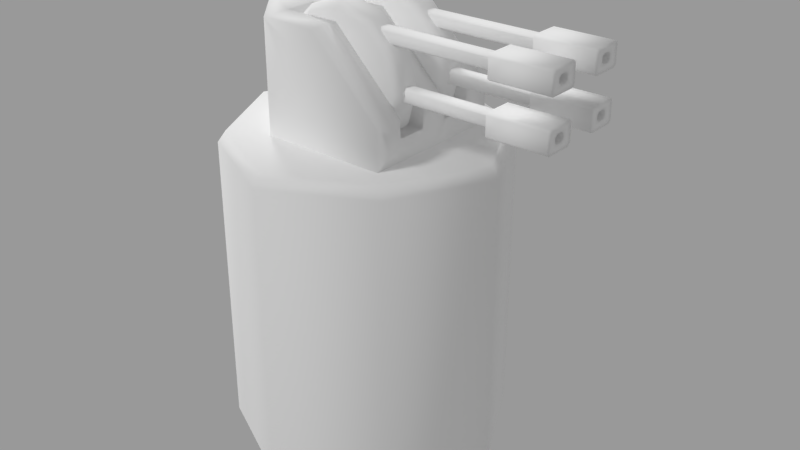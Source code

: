 # Source: Laser_Gun_Tower_1.blend  (saved by Blender 3.1.7; exported with 4.5.12 LTS)
import bpy
from mathutils import Matrix  # noqa: F401  (used for matrix-valued properties, if any)

bpy.ops.wm.read_factory_settings(use_empty=True)
scene = bpy.context.scene
scene.name = 'Scene'

# ---- collections
col_collection_1 = bpy.data.collections.new('Collection 1'); scene.collection.children.link(col_collection_1)
col_collection_2 = bpy.data.collections.new('Collection 2'); scene.collection.children.link(col_collection_2)

# ---- materials (node trees are filled in below, after node groups)
mat_uvmap_004 = bpy.data.materials.new('UVMap.004')
mat_uvmap_004.alpha_threshold = 0.0
mat_uvmap_004.use_transparent_shadow = False
mat_uvmap_004.diffuse_color = (1.0, 1.0, 1.0, 1.0)
mat_uvmap_004.roughness = 0.5
mat_red = bpy.data.materials.new('Red')
mat_red.alpha_threshold = 0.0
mat_red.use_transparent_shadow = False
mat_red.diffuse_color = (0.8, 0.01844, 0.0, 1.0)
mat_red.roughness = 0.5

# ---- material node trees

# ---- world
world_world = bpy.data.worlds.new('World'); scene.world = world_world
world_world.color = (0.3185, 0.3185, 0.3185)
world_world.use_sun_shadow = False
world_world.sun_shadow_jitter_overblur = 0.0
world_world.cycles.sampling_method = 'MANUAL'

# ---- lights
light_sun_001 = bpy.data.lights.new('Sun.001', 'SUN')
light_sun_001.transmission_factor = 0.0
light_sun_001.cutoff_distance = 231.5
light_sun_001.angle = 0.1993
light_sun_001.energy = 1.0
light_sun_001.shadow_buffer_clip_start = 86.2
light_sun_001.shadow_soft_size = 0.1
light_sun_001.shadow_cascade_max_distance = 1000.0
light_hemi_001 = bpy.data.lights.new('Hemi.001', 'SUN')
light_hemi_001.transmission_factor = 0.0
light_hemi_001.angle = 0.1993
light_hemi_001.energy = 1.0
light_hemi_001.shadow_buffer_clip_start = 0.5
light_hemi_001.shadow_soft_size = 0.1
light_hemi_001.shadow_cascade_max_distance = 1000.0

# ---- meshes
me_tower_001 = bpy.data.meshes.new('tower.001')
me_tower_001.from_pydata([(13.48, -13.48, 45.06), (0.0, 20.22, 45.06), (-13.48, 13.48, 45.06), (0.0, -20.22, 45.06), (-14.3, -14.3, 43.42), (-21.44, -4.608e-09, 43.42), (-21.44, -1.243e-12, 7.63e-06), (-14.3, -14.3, 7.631e-06), (14.3, -14.3, 43.42), (0.0, -21.44, 43.42), (0.0, -21.44, 7.626e-06), (14.3, -14.3, 7.631e-06), (-14.3, 14.3, 43.42), (0.0, 21.44, 43.42), (0.0, 21.44, 7.634e-06), (-14.3, 14.3, 7.629e-06), (14.3, 14.3, 43.42), (21.44, -4.608e-09, 43.42), (21.44, -1.243e-12, 7.63e-06), (14.3, 14.3, 7.629e-06), (-13.48, -13.48, 45.06), (-20.22, -6.207e-10, 45.06), (13.48, 13.48, 45.06), (20.22, -6.207e-10, 45.06)], [], [(0, 1, 2, 3), (4, 5, 6, 7), (8, 9, 10, 11), (12, 13, 14, 15), (16, 17, 18, 19), (2, 1, 13, 12), (20, 21, 5, 4), (22, 23, 17, 16), (0, 3, 9, 8), (1, 0, 23, 22), (3, 20, 4, 9), (23, 0, 8, 17), (21, 2, 12, 5), (1, 22, 16, 13), (21, 20, 3, 2), (17, 8, 11, 18), (13, 16, 19, 14), (9, 4, 7, 10), (5, 12, 15, 6)])
me_tower_001.polygons.foreach_set('use_smooth', [True] * 19)
_uv = me_tower_001.uv_layers.new(name='UVMap')
_uv.uv.foreach_set('vector', [0.6812, 0.7034, 0.6638, 0.388, 0.7932, 0.388, 0.8106, 0.7034, 0.5647, 0.5825, 0.5647, 0.7196, 0.192, 0.7196, 0.192, 0.5825, 0.5647, 0.3064, 0.5647, 0.4435, 0.192, 0.4435, 0.192, 0.3064, 0.3777, 0.8578, 0.3777, 0.995, 0.005, 0.995, 0.005, 0.8578, 0.7521, 0.8578, 0.7521, 0.995, 0.3794, 0.995, 0.3794, 0.8578, 0.7932, 0.388, 0.6638, 0.388, 0.6561, 0.3719, 0.7992, 0.3719, 0.8917, 0.6025, 0.8907, 0.4731, 0.9069, 0.4656, 0.9079, 0.6081, 0.5827, 0.489, 0.5837, 0.6184, 0.5675, 0.6259, 0.5664, 0.4833, 0.6812, 0.7034, 0.8106, 0.7034, 0.8183, 0.7196, 0.6752, 0.7196, 0.6638, 0.388, 0.6812, 0.7034, 0.5837, 0.6184, 0.5827, 0.489, 0.8106, 0.7034, 0.8917, 0.6025, 0.9079, 0.6081, 0.8183, 0.7196, 0.5837, 0.6184, 0.6812, 0.7034, 0.6752, 0.7196, 0.5675, 0.6259, 0.8907, 0.4731, 0.7932, 0.388, 0.7992, 0.3719, 0.9069, 0.4656, 0.6638, 0.388, 0.5827, 0.489, 0.5664, 0.4833, 0.6561, 0.3719, 0.8907, 0.4731, 0.8917, 0.6025, 0.8106, 0.7034, 0.7932, 0.388, 0.5647, 0.1692, 0.5647, 0.3064, 0.192, 0.3064, 0.192, 0.1692, 0.7521, 0.7206, 0.7521, 0.8578, 0.3794, 0.8578, 0.3794, 0.7206, 0.5647, 0.4453, 0.5647, 0.5825, 0.192, 0.5825, 0.192, 0.4453, 0.3777, 0.7206, 0.3777, 0.8578, 0.005, 0.8578, 0.005, 0.7206])
me_tower_001.materials.append(mat_uvmap_004)
me_tower_001.use_remesh_preserve_volume = False
me_tower_001.use_remesh_preserve_attributes = False
me_tower_001.use_mirror_vertex_groups = False
me_tower_001.update()
me_tower_001.normals_split_custom_set([tuple(v) for v in zip(*[iter([0.373, -0.373, 0.8496, 2.351e-07, 0.5399, 0.8417, -0.373, 0.373, 0.8496, 7.054e-08, -0.5399, 0.8417, -0.6774, -0.6774, 0.2866, -0.9564, 1.082e-07, 0.2921, -1.0, 1.697e-07, -6.145e-09, -0.7071, -0.7071, -2.317e-08, 0.6774, -0.6774, 0.2866, 0.0, -0.9564, 0.2921, 0.0, -1.0, -4.916e-08, 0.7071, -0.7071, -2.317e-08, -0.6774, 0.6774, 0.2866, 0.0, 0.9564, 0.2921, 0.0, 1.0, 0.0, -0.7071, 0.7071, -5.794e-09, 0.6774, 0.6774, 0.2866, 0.9564, 1.323e-07, 0.2921, 1.0, 1.697e-07, -6.145e-09, 0.7071, 0.7071, -5.794e-09, -0.373, 0.373, 0.8496, 2.351e-07, 0.5399, 0.8417, 0.0, 0.9564, 0.2921, -0.6774, 0.6774, 0.2866, -0.373, -0.373, 0.8496, -0.5399, -1.999e-07, 0.8417, -0.9564, 1.082e-07, 0.2921, -0.6774, -0.6774, 0.2866, 0.373, 0.373, 0.8496, 0.5399, -1.764e-07, 0.8417, 0.9564, 1.323e-07, 0.2921, 0.6774, 0.6774, 0.2866, 0.373, -0.373, 0.8496, 7.054e-08, -0.5399, 0.8417, 0.0, -0.9564, 0.2921, 0.6774, -0.6774, 0.2866, 2.351e-07, 0.5399, 0.8417, 0.373, -0.373, 0.8496, 0.5399, -1.764e-07, 0.8417, 0.373, 0.373, 0.8496, 7.054e-08, -0.5399, 0.8417, -0.373, -0.373, 0.8496, -0.6774, -0.6774, 0.2866, 0.0, -0.9564, 0.2921, 0.5399, -1.764e-07, 0.8417, 0.373, -0.373, 0.8496, 0.6774, -0.6774, 0.2866, 0.9564, 1.323e-07, 0.2921, -0.5399, -1.999e-07, 0.8417, -0.373, 0.373, 0.8496, -0.6774, 0.6774, 0.2866, -0.9564, 1.082e-07, 0.2921, 2.351e-07, 0.5399, 0.8417, 0.373, 0.373, 0.8496, 0.6774, 0.6774, 0.2866, 0.0, 0.9564, 0.2921, -0.5399, -1.999e-07, 0.8417, -0.373, -0.373, 0.8496, 7.054e-08, -0.5399, 0.8417, -0.373, 0.373, 0.8496, 0.9564, 1.323e-07, 0.2921, 0.6774, -0.6774, 0.2866, 0.7071, -0.7071, -2.317e-08, 1.0, 1.697e-07, -6.145e-09, 0.0, 0.9564, 0.2921, 0.6774, 0.6774, 0.2866, 0.7071, 0.7071, -5.794e-09, 0.0, 1.0, 0.0, 0.0, -0.9564, 0.2921, -0.6774, -0.6774, 0.2866, -0.7071, -0.7071, -2.317e-08, 0.0, -1.0, -4.916e-08, -0.9564, 1.082e-07, 0.2921, -0.6774, 0.6774, 0.2866, -0.7071, 0.7071, -5.794e-09, -1.0, 1.697e-07, -6.145e-09])] * 3)])
me_tower_002 = bpy.data.meshes.new('tower.002')
me_tower_002.from_pydata([(-11.03, -2.205, 3.055), (-11.03, -2.141, 5.715), (-11.03, -2.833e-08, 5.715), (-11.03, -3.024e-08, -0.1208), (7.531, -2.205, 3.055), (7.531, -2.141, 16.0), (-0.7377, -2.141, 16.0), (-11.03, -6.735, 5.715), (-0.7377, -6.735, 16.0), (7.531, -6.735, 16.0), (7.531, -6.616, 3.055), (-11.03, -6.616, 3.055), (-0.7377, -11.03, 16.0), (7.531, -11.03, 16.0), (-0.7377, 3.275e-06, 16.0), (-11.03, -11.03, 5.715), (-11.03, -11.03, -0.1208), (15.17, 1.325e-06, 16.0), (7.531, 6.553e-07, 16.0), (15.17, -2.205, 16.0), (15.17, -2.205, -0.1208), (7.531, -11.03, -0.1208), (15.17, 1.33e-06, -0.1208), (-11.03, 2.205, 3.055), (-11.03, 2.141, 5.715), (-0.7377, 2.141, 16.0), (7.531, 2.141, 16.0), (7.531, 2.205, 3.055), (-11.03, 6.735, 5.715), (7.531, 6.616, 3.055), (7.531, 6.735, 16.0), (-0.7377, 6.735, 16.0), (-11.03, 6.616, 3.055), (7.531, 11.03, 16.0), (-0.7377, 11.03, 16.0), (-11.03, 11.03, 5.715), (-11.03, 11.03, -0.1208), (15.17, 2.205, 16.0), (15.17, 2.205, -0.1208), (7.531, 11.03, -0.1208)], [], [(0, 1, 2, 3), (1, 4, 5, 6), (7, 8, 9, 10), (11, 7, 10), (0, 4, 1), (9, 5, 4, 10), (11, 10, 4, 0), (9, 8, 12, 13), (14, 2, 1, 6), (8, 7, 15, 12), (16, 11, 0, 3), (17, 18, 5, 19), (19, 5, 9, 13), (20, 19, 13, 21), (22, 17, 19, 20), (23, 3, 2, 24), (24, 25, 26, 27), (28, 29, 30, 31), (32, 29, 28), (23, 24, 27), (30, 29, 27, 26), (18, 14, 6, 5), (32, 23, 27, 29), (14, 25, 24, 2), (31, 34, 35, 28), (36, 3, 23, 32), (16, 15, 7, 11), (17, 37, 26, 18), (37, 33, 30, 26), (38, 39, 33, 37), (22, 38, 37, 17), (18, 26, 25, 14), (39, 36, 35, 34, 33), (21, 13, 12, 15, 16), (36, 32, 28, 35), (34, 31, 33), (31, 30, 33)])
me_tower_002.polygons.foreach_set('use_smooth', [True] * 37)
_uv = me_tower_002.uv_layers.new(name='UVMap')
_uv.uv.foreach_set('vector', [0.0325, 0.08072, 0.05533, 0.08127, 0.05533, 0.09965, 0.007488, 0.09965, 0.3016, 0.1443, 0.1423, 0.1671, 0.1423, 0.056, 0.2133, 0.05599, 0.7537, 0.7993, 0.842, 0.711, 0.913, 0.711, 0.913, 0.8221, 0.7537, 0.8221, 0.7537, 0.7993, 0.913, 0.8221, 0.3016, 0.1671, 0.1423, 0.1671, 0.3016, 0.1443, 0.2879, 0.09418, 0.2879, 0.05475, 0.3991, 0.0553, 0.3991, 0.09316, 0.5584, 0.09316, 0.3991, 0.09316, 0.3991, 0.0553, 0.5584, 0.0553, 0.7187, 0.3042, 0.7187, 0.2332, 0.7556, 0.2332, 0.7556, 0.3042, 0.6985, 0.07126, 0.8234, 0.07126, 0.8234, 0.08964, 0.6985, 0.08964, 0.9627, 0.8701, 0.9627, 0.995, 0.9258, 0.995, 0.9258, 0.8701, 0.007487, 0.005, 0.0325, 0.04286, 0.0325, 0.08072, 0.007488, 0.09965, 0.6609, 0.3698, 0.6609, 0.3042, 0.6793, 0.3042, 0.6799, 0.3698, 0.6799, 0.3698, 0.6793, 0.3042, 0.7187, 0.3042, 0.7556, 0.3042, 0.005, 0.6194, 0.1412, 0.6194, 0.1412, 0.7195, 0.005, 0.7195, 0.005, 0.6004, 0.1412, 0.6004, 0.1412, 0.6194, 0.005, 0.6194, 0.0325, 0.1186, 0.007488, 0.09965, 0.05533, 0.09965, 0.05533, 0.118, 0.8621, 0.4229, 0.7738, 0.3346, 0.7738, 0.2636, 0.8849, 0.2636, 0.7257, 0.2083, 0.5664, 0.2312, 0.5664, 0.1201, 0.6374, 0.12, 0.7257, 0.2312, 0.5664, 0.2312, 0.7257, 0.2083, 0.8849, 0.4229, 0.8621, 0.4229, 0.8849, 0.2636, 0.5652, 0.1346, 0.4541, 0.1336, 0.4541, 0.09572, 0.5652, 0.09517, 0.6609, 0.3042, 0.6609, 0.2332, 0.6793, 0.2332, 0.6793, 0.3042, 0.2948, 0.1336, 0.2948, 0.09572, 0.4541, 0.09572, 0.4541, 0.1336, 0.6985, 0.07126, 0.6985, 0.05288, 0.8234, 0.05288, 0.8234, 0.07126, 0.914, 0.7401, 0.9508, 0.7401, 0.9508, 0.865, 0.914, 0.865, 0.007487, 0.1943, 0.007488, 0.09965, 0.0325, 0.1186, 0.0325, 0.1564, 0.007487, 0.005, 0.05533, 0.005, 0.05533, 0.04184, 0.0325, 0.04286, 0.6609, 0.3698, 0.642, 0.3698, 0.6426, 0.3042, 0.6609, 0.3042, 0.642, 0.3698, 0.5663, 0.3042, 0.6031, 0.3042, 0.6426, 0.3042, 0.005, 0.5815, 0.005, 0.4813, 0.1412, 0.4813, 0.1412, 0.5815, 0.005, 0.6004, 0.005, 0.5815, 0.1412, 0.5815, 0.1412, 0.6004, 0.6609, 0.3042, 0.6426, 0.3042, 0.6426, 0.2332, 0.6609, 0.2332, 0.005, 0.4796, 0.005, 0.3203, 0.05284, 0.3203, 0.1412, 0.4086, 0.1412, 0.4796, 0.1412, 0.3185, 0.005, 0.3185, 0.005, 0.2475, 0.09331, 0.1592, 0.1412, 0.1592, 0.007487, 0.1943, 0.0325, 0.1564, 0.05533, 0.1575, 0.05533, 0.1943, 0.5663, 0.2332, 0.6031, 0.2332, 0.5663, 0.3042, 0.6031, 0.2332, 0.6031, 0.3042, 0.5663, 0.3042])
me_tower_002.materials.append(mat_uvmap_004)
me_tower_002.use_remesh_preserve_volume = False
me_tower_002.use_remesh_preserve_attributes = False
me_tower_002.use_mirror_vertex_groups = False
me_tower_002.update()
me_tower_002.normals_split_custom_set([tuple(v) for v in zip(*[iter([-0.9017, -0.302, 0.3094, -0.7185, -0.6252, 0.3048, -0.9239, -7.05e-13, 0.3827, -1.0, -1.267e-13, 0.0, -0.7185, -0.6252, 0.3048, -0.5782, -0.5753, 0.5785, -0.3009, -0.3012, 0.9048, -0.2978, -0.629, 0.7181, -0.7196, 0.6208, 0.3112, -0.2984, 0.6279, 0.7189, -0.3012, 0.3018, 0.9046, -0.5789, 0.5736, 0.5795, -0.8993, 0.3023, 0.3161, -0.7196, 0.6208, 0.3112, -0.5789, 0.5736, 0.5795, -0.9017, -0.302, 0.3094, -0.5782, -0.5753, 0.5785, -0.7185, -0.6252, 0.3048, -0.3012, 0.3018, 0.9046, -0.3009, -0.3012, 0.9048, -0.5782, -0.5753, 0.5785, -0.5789, 0.5736, 0.5795, -0.8993, 0.3023, 0.3161, -0.5789, 0.5736, 0.5795, -0.5782, -0.5753, 0.5785, -0.9017, -0.302, 0.3094, -0.3012, 0.3018, 0.9046, -0.2984, 0.6279, 0.7189, -0.2971, -0.6303, 0.7173, 0.3246, -0.7104, 0.6244, -0.3827, 0.0, 0.9239, -0.9239, -7.05e-13, 0.3827, -0.7185, -0.6252, 0.3048, -0.2978, -0.629, 0.7181, -0.2984, 0.6279, 0.7189, -0.7196, 0.6208, 0.3112, -0.7173, -0.6303, 0.2971, -0.2971, -0.6303, 0.7173, -0.7071, -0.7071, -2.19e-08, -0.8993, 0.3023, 0.3161, -0.9017, -0.302, 0.3094, -1.0, -1.267e-13, 0.0, 0.7071, 0.0, 0.7071, 9.661e-08, 0.0, 1.0, -0.3009, -0.3012, 0.9048, 0.7229, -0.2694, 0.6363, 0.7229, -0.2694, 0.6363, -0.3009, -0.3012, 0.9048, -0.3012, 0.3018, 0.9046, 0.3246, -0.7104, 0.6244, 0.937, -0.3493, 1.082e-08, 0.7229, -0.2694, 0.6363, 0.3246, -0.7104, 0.6244, 0.4156, -0.9095, -5.882e-09, 1.0, 0.0, 0.0, 0.7071, 0.0, 0.7071, 0.7229, -0.2694, 0.6363, 0.937, -0.3493, 1.082e-08, -0.9017, 0.302, 0.3094, -1.0, -1.267e-13, 0.0, -0.9239, -7.05e-13, 0.3827, -0.7185, 0.6252, 0.3048, -0.7185, 0.6252, 0.3048, -0.2978, 0.629, 0.7181, -0.3009, 0.3012, 0.9048, -0.5782, 0.5753, 0.5785, -0.7196, -0.6208, 0.3112, -0.5789, -0.5736, 0.5795, -0.3011, -0.3017, 0.9046, -0.2984, -0.6279, 0.7188, -0.8993, -0.3023, 0.3161, -0.5789, -0.5736, 0.5795, -0.7196, -0.6208, 0.3112, -0.9017, 0.302, 0.3094, -0.7185, 0.6252, 0.3048, -0.5782, 0.5753, 0.5785, -0.3011, -0.3017, 0.9046, -0.5789, -0.5736, 0.5795, -0.5782, 0.5753, 0.5785, -0.3009, 0.3012, 0.9048, 9.661e-08, 0.0, 1.0, -0.3827, 0.0, 0.9239, -0.2978, -0.629, 0.7181, -0.3009, -0.3012, 0.9048, -0.8993, -0.3023, 0.3161, -0.9017, 0.302, 0.3094, -0.5782, 0.5753, 0.5785, -0.5789, -0.5736, 0.5795, -0.3827, 0.0, 0.9239, -0.2978, 0.629, 0.7181, -0.7185, 0.6252, 0.3048, -0.9239, -7.05e-13, 0.3827, -0.2984, -0.6279, 0.7188, -0.2971, 0.6303, 0.7173, -0.7173, 0.6303, 0.2971, -0.7196, -0.6208, 0.3112, -0.7071, 0.7071, -2.19e-08, -1.0, -1.267e-13, 0.0, -0.9017, 0.302, 0.3094, -0.8993, -0.3023, 0.3161, -0.7071, -0.7071, -2.19e-08, -0.7173, -0.6303, 0.2971, -0.7196, 0.6208, 0.3112, -0.8993, 0.3023, 0.3161, 0.7071, 0.0, 0.7071, 0.7229, 0.2694, 0.6363, -0.3009, 0.3012, 0.9048, 9.661e-08, 0.0, 1.0, 0.7229, 0.2694, 0.6363, 0.3246, 0.7104, 0.6244, -0.3011, -0.3017, 0.9046, -0.3009, 0.3012, 0.9048, 0.937, 0.3493, -1.082e-08, 0.4156, 0.9095, -2.817e-08, 0.3246, 0.7104, 0.6244, 0.7229, 0.2694, 0.6363, 1.0, 0.0, 0.0, 0.937, 0.3493, -1.082e-08, 0.7229, 0.2694, 0.6363, 0.7071, 0.0, 0.7071, 9.661e-08, 0.0, 1.0, -0.3009, 0.3012, 0.9048, -0.2978, 0.629, 0.7181, -0.3827, 0.0, 0.9239, 0.4156, 0.9095, -2.817e-08, -0.7071, 0.7071, -2.19e-08, -0.7173, 0.6303, 0.2971, -0.2971, 0.6303, 0.7173, 0.3246, 0.7104, 0.6244, 0.4156, -0.9095, -5.882e-09, 0.3246, -0.7104, 0.6244, -0.2971, -0.6303, 0.7173, -0.7173, -0.6303, 0.2971, -0.7071, -0.7071, -2.19e-08, -0.7071, 0.7071, -2.19e-08, -0.8993, -0.3023, 0.3161, -0.7196, -0.6208, 0.3112, -0.7173, 0.6303, 0.2971, -0.2971, 0.6303, 0.7173, -0.2984, -0.6279, 0.7188, 0.3246, 0.7104, 0.6244, -0.2984, -0.6279, 0.7188, -0.3011, -0.3017, 0.9046, 0.3246, 0.7104, 0.6244])] * 3)])
me_tower_003 = bpy.data.meshes.new('tower.003')
me_tower_003.from_pydata([(-1.371e-06, 2.205, -9.012), (4.498, 2.205, -7.806), (-2.98e-07, 2.205, -0.0154), (-7.791, 6.706, 4.483), (-4.498, 6.706, 7.776), (-2.98e-07, 6.706, -0.0154), (-2.98e-07, 6.706, 8.981), (-2.98e-07, 2.205, 8.981), (-4.498, 2.205, 7.776), (-7.791, 2.205, -4.514), (-4.498, 2.205, -7.806), (8.996, 6.706, -0.0154), (7.791, 6.706, -4.514), (-7.791, 2.205, 4.483), (8.996, 2.205, -0.0154), (7.791, 2.205, 4.483), (-1.371e-06, 6.706, -9.012), (-4.498, 6.706, -7.806), (-8.996, 2.205, -0.0154), (4.498, 6.706, 7.776), (7.791, 6.706, 4.483), (-7.791, 6.706, -4.514), (4.498, 6.706, -7.806), (7.791, 2.205, -4.514), (4.498, 2.205, 7.776), (-2.384e-07, 5.785, 9.934), (4.975, 5.785, 8.601), (8.617, 5.785, 4.959), (9.949, 5.785, -0.0154), (8.617, 5.785, -4.99), (4.975, 5.785, -8.632), (-1.669e-06, 5.785, -9.965), (-4.975, 5.785, -8.632), (-9.949, 5.785, -0.0154), (-8.617, 5.785, 4.959), (-8.996, 6.706, -0.0154), (-4.975, 5.785, 8.601), (4.975, 3.126, 8.601), (-2.384e-07, 3.126, 9.934), (8.617, 3.126, -4.99), (9.949, 3.126, -0.0154), (-8.617, 3.126, -4.99), (-4.975, 3.126, -8.632), (-9.949, 3.126, -0.0154), (-8.617, 3.126, 4.959), (-4.975, 3.126, 8.601), (8.617, 3.126, 4.959), (-8.617, 5.785, -4.99), (4.975, 3.126, -8.632), (-1.669e-06, 3.126, -9.965), (-1.371e-06, -2.205, -9.012), (4.498, -2.205, -7.806), (-2.98e-07, -2.205, -0.0154), (-7.791, -6.706, 4.483), (-4.498, -6.706, 7.776), (-2.98e-07, -6.706, -0.0154), (-2.98e-07, -6.706, 8.981), (-2.98e-07, -2.205, 8.981), (-4.498, -2.205, 7.776), (-7.791, -2.205, -4.514), (-4.498, -2.205, -7.806), (8.996, -6.706, -0.0154), (7.791, -6.706, -4.514), (-7.791, -2.205, 4.483), (8.996, -2.205, -0.0154), (7.791, -2.205, 4.483), (-1.371e-06, -6.706, -9.012), (-4.498, -6.706, -7.806), (-8.996, -2.205, -0.0154), (4.498, -6.706, 7.776), (7.791, -6.706, 4.483), (-7.791, -6.706, -4.514), (4.498, -6.706, -7.806), (7.791, -2.205, -4.514), (4.498, -2.205, 7.776), (-2.384e-07, -5.785, 9.934), (4.975, -5.785, 8.601), (8.617, -5.785, 4.959), (9.949, -5.785, -0.0154), (8.617, -5.785, -4.99), (4.975, -5.785, -8.632), (-1.669e-06, -5.785, -9.965), (-4.975, -5.785, -8.632), (-9.949, -5.785, -0.0154), (-8.617, -5.785, 4.959), (-8.996, -6.706, -0.0154), (-4.975, -5.785, 8.601), (4.975, -3.126, 8.601), (-2.384e-07, -3.126, 9.934), (8.617, -3.126, -4.99), (9.949, -3.126, -0.0154), (-8.617, -3.126, -4.99), (-4.975, -3.126, -8.632), (-9.949, -3.126, -0.0154), (-8.617, -3.126, 4.959), (-4.975, -3.126, 8.601), (8.617, -3.126, 4.959), (-8.617, -5.785, -4.99), (4.975, -3.126, -8.632), (-1.669e-06, -3.126, -9.965)], [], [(0, 1, 2), (3, 4, 5), (4, 6, 5), (7, 8, 2), (9, 10, 2), (11, 12, 5), (8, 13, 2), (14, 15, 2), (16, 17, 5), (18, 9, 2), (19, 20, 5), (17, 21, 5), (10, 0, 2), (12, 22, 5), (1, 23, 2), (24, 7, 2), (6, 19, 5), (15, 24, 2), (22, 16, 5), (25, 26, 19, 6), (27, 28, 11, 20), (28, 29, 12, 11), (29, 30, 22, 12), (30, 31, 16, 22), (31, 32, 17, 16), (33, 34, 3, 35), (36, 25, 6, 4), (7, 24, 37, 38), (14, 23, 39, 40), (10, 9, 41, 42), (9, 18, 43, 41), (18, 13, 44, 43), (13, 8, 45, 44), (26, 27, 20, 19), (34, 36, 4, 3), (24, 15, 46, 37), (15, 14, 40, 46), (32, 47, 21, 17), (47, 33, 35, 21), (23, 1, 48, 39), (1, 0, 49, 48), (0, 10, 42, 49), (8, 7, 38, 45), (46, 27, 26, 37), (43, 33, 47, 41), (49, 31, 30, 48), (21, 35, 5), (44, 34, 33, 43), (38, 25, 36, 45), (42, 32, 31, 49), (39, 29, 28, 40), (45, 36, 34, 44), (41, 47, 32, 42), (48, 30, 29, 39), (37, 26, 25, 38), (40, 28, 27, 46), (13, 18, 2), (20, 11, 5), (23, 14, 2), (35, 3, 5), (50, 52, 51), (53, 55, 54), (54, 55, 56), (57, 52, 58), (59, 52, 60), (61, 55, 62), (58, 52, 63), (64, 52, 65), (66, 55, 67), (68, 52, 59), (69, 55, 70), (67, 55, 71), (60, 52, 50), (62, 55, 72), (51, 52, 73), (74, 52, 57), (56, 55, 69), (65, 52, 74), (72, 55, 66), (75, 56, 69, 76), (77, 70, 61, 78), (78, 61, 62, 79), (79, 62, 72, 80), (80, 72, 66, 81), (81, 66, 67, 82), (83, 85, 53, 84), (86, 54, 56, 75), (57, 88, 87, 74), (64, 90, 89, 73), (60, 92, 91, 59), (59, 91, 93, 68), (68, 93, 94, 63), (63, 94, 95, 58), (76, 69, 70, 77), (84, 53, 54, 86), (74, 87, 96, 65), (65, 96, 90, 64), (82, 67, 71, 97), (97, 71, 85, 83), (73, 89, 98, 51), (51, 98, 99, 50), (50, 99, 92, 60), (58, 95, 88, 57), (96, 87, 76, 77), (93, 91, 97, 83), (99, 98, 80, 81), (71, 55, 85), (94, 93, 83, 84), (88, 95, 86, 75), (92, 99, 81, 82), (89, 90, 78, 79), (95, 94, 84, 86), (91, 92, 82, 97), (98, 89, 79, 80), (87, 88, 75, 76), (90, 96, 77, 78), (63, 52, 68), (70, 55, 61), (73, 52, 64), (85, 55, 53)])
me_tower_003.polygons.foreach_set('use_smooth', [True] * 120)
_uv = me_tower_003.uv_layers.new(name='UVMap')
_uv.uv.foreach_set('vector', [0.7839, 0.964, 0.7639, 0.9293, 0.8386, 0.9095, 0.8044, 0.1024, 0.8444, 0.1024, 0.8243, 0.177, 0.8444, 0.1024, 0.879, 0.1225, 0.8243, 0.177, 0.8933, 0.8549, 0.9132, 0.8896, 0.8386, 0.9095, 0.8584, 0.9841, 0.8185, 0.984, 0.8386, 0.9095, 0.8788, 0.2317, 0.8441, 0.2516, 0.8243, 0.177, 0.9132, 0.8896, 0.9131, 0.9296, 0.8386, 0.9095, 0.784, 0.8548, 0.8187, 0.8348, 0.8386, 0.9095, 0.7696, 0.2315, 0.7496, 0.1969, 0.8243, 0.177, 0.8931, 0.9642, 0.8584, 0.9841, 0.8386, 0.9095, 0.8989, 0.1571, 0.8988, 0.1971, 0.8243, 0.177, 0.7496, 0.1969, 0.7497, 0.1569, 0.8243, 0.177, 0.8185, 0.984, 0.7839, 0.964, 0.8386, 0.9095, 0.8441, 0.2516, 0.8042, 0.2516, 0.8243, 0.177, 0.7639, 0.9293, 0.764, 0.8893, 0.8386, 0.9095, 0.8587, 0.8349, 0.8933, 0.8549, 0.8386, 0.9095, 0.879, 0.1225, 0.8989, 0.1571, 0.8243, 0.177, 0.8187, 0.8348, 0.8587, 0.8349, 0.8386, 0.9095, 0.8042, 0.2516, 0.7696, 0.2315, 0.8243, 0.177, 0.8869, 0.1144, 0.9098, 0.1541, 0.8989, 0.1571, 0.879, 0.1225, 0.9098, 0.1999, 0.8869, 0.2396, 0.8788, 0.2317, 0.8988, 0.1971, 0.8869, 0.2396, 0.8472, 0.2625, 0.8441, 0.2516, 0.8788, 0.2317, 0.8472, 0.2625, 0.8013, 0.2625, 0.8042, 0.2516, 0.8441, 0.2516, 0.8013, 0.2625, 0.7616, 0.2396, 0.7696, 0.2315, 0.8042, 0.2516, 0.7616, 0.2396, 0.7387, 0.1999, 0.7496, 0.1969, 0.7696, 0.2315, 0.7616, 0.1144, 0.8013, 0.09144, 0.8044, 0.1024, 0.7697, 0.1223, 0.8472, 0.09144, 0.8869, 0.1144, 0.879, 0.1225, 0.8444, 0.1024, 0.8933, 0.8549, 0.8587, 0.8349, 0.8615, 0.8239, 0.9012, 0.8468, 0.784, 0.8548, 0.764, 0.8893, 0.753, 0.8865, 0.7759, 0.8468, 0.8185, 0.984, 0.8584, 0.9841, 0.8615, 0.995, 0.8156, 0.995, 0.8584, 0.9841, 0.8931, 0.9642, 0.9012, 0.9721, 0.8615, 0.995, 0.8931, 0.9642, 0.9131, 0.9296, 0.9241, 0.9324, 0.9012, 0.9721, 0.9131, 0.9296, 0.9132, 0.8896, 0.9241, 0.8865, 0.9241, 0.9324, 0.9098, 0.1541, 0.9098, 0.1999, 0.8988, 0.1971, 0.8989, 0.1571, 0.8013, 0.09144, 0.8472, 0.09144, 0.8444, 0.1024, 0.8044, 0.1024, 0.8587, 0.8349, 0.8187, 0.8348, 0.8156, 0.8239, 0.8615, 0.8239, 0.8187, 0.8348, 0.784, 0.8548, 0.7759, 0.8468, 0.8156, 0.8239, 0.7387, 0.1999, 0.7387, 0.1541, 0.7497, 0.1569, 0.7496, 0.1969, 0.7387, 0.1541, 0.7616, 0.1144, 0.7697, 0.1223, 0.7497, 0.1569, 0.764, 0.8893, 0.7639, 0.9293, 0.753, 0.9324, 0.753, 0.8865, 0.7639, 0.9293, 0.7839, 0.964, 0.7759, 0.9721, 0.753, 0.9324, 0.7839, 0.964, 0.8185, 0.984, 0.8156, 0.995, 0.7759, 0.9721, 0.9132, 0.8896, 0.8933, 0.8549, 0.9012, 0.8468, 0.9241, 0.8865, 0.1426, 0.3217, 0.1654, 0.3217, 0.1654, 0.3659, 0.1426, 0.3659, 0.1426, 0.5427, 0.1654, 0.5427, 0.1654, 0.5869, 0.1426, 0.5869, 0.1426, 0.6753, 0.1654, 0.6753, 0.1654, 0.7195, 0.1426, 0.7195, 0.7497, 0.1569, 0.7697, 0.1223, 0.8243, 0.177, 0.1426, 0.4985, 0.1654, 0.4985, 0.1654, 0.5427, 0.1426, 0.5427, 0.1426, 0.4101, 0.1654, 0.4101, 0.1654, 0.4543, 0.1426, 0.4543, 0.1426, 0.6311, 0.1654, 0.6311, 0.1654, 0.6753, 0.1426, 0.6753, 0.1426, 0.2333, 0.1654, 0.2333, 0.1654, 0.2775, 0.1426, 0.2775, 0.1426, 0.4543, 0.1654, 0.4543, 0.1654, 0.4985, 0.1426, 0.4985, 0.1426, 0.5869, 0.1654, 0.5869, 0.1654, 0.6311, 0.1426, 0.6311, 0.1426, 0.1891, 0.1654, 0.1891, 0.1654, 0.2333, 0.1426, 0.2333, 0.1426, 0.3659, 0.1654, 0.3659, 0.1654, 0.4101, 0.1426, 0.4101, 0.1426, 0.2775, 0.1654, 0.2775, 0.1654, 0.3217, 0.1426, 0.3217, 0.9131, 0.9296, 0.8931, 0.9642, 0.8386, 0.9095, 0.8988, 0.1971, 0.8788, 0.2317, 0.8243, 0.177, 0.764, 0.8893, 0.784, 0.8548, 0.8386, 0.9095, 0.7697, 0.1223, 0.8044, 0.1024, 0.8243, 0.177, 0.7839, 0.964, 0.8386, 0.9095, 0.7639, 0.9293, 0.8044, 0.1024, 0.8243, 0.177, 0.8444, 0.1024, 0.8444, 0.1024, 0.8243, 0.177, 0.879, 0.1225, 0.8933, 0.8549, 0.8386, 0.9095, 0.9132, 0.8896, 0.8584, 0.9841, 0.8386, 0.9095, 0.8185, 0.984, 0.8788, 0.2317, 0.8243, 0.177, 0.8441, 0.2516, 0.9132, 0.8896, 0.8386, 0.9095, 0.9131, 0.9296, 0.784, 0.8548, 0.8386, 0.9095, 0.8187, 0.8348, 0.7696, 0.2315, 0.8243, 0.177, 0.7496, 0.1969, 0.8931, 0.9642, 0.8386, 0.9095, 0.8584, 0.9841, 0.8989, 0.1571, 0.8243, 0.177, 0.8988, 0.1971, 0.7496, 0.1969, 0.8243, 0.177, 0.7497, 0.1569, 0.8185, 0.984, 0.8386, 0.9095, 0.7839, 0.964, 0.8441, 0.2516, 0.8243, 0.177, 0.8042, 0.2516, 0.7639, 0.9293, 0.8386, 0.9095, 0.764, 0.8893, 0.8587, 0.8349, 0.8386, 0.9095, 0.8933, 0.8549, 0.879, 0.1225, 0.8243, 0.177, 0.8989, 0.1571, 0.8187, 0.8348, 0.8386, 0.9095, 0.8587, 0.8349, 0.8042, 0.2516, 0.8243, 0.177, 0.7696, 0.2315, 0.8869, 0.1144, 0.879, 0.1225, 0.8989, 0.1571, 0.9098, 0.1541, 0.9098, 0.1999, 0.8988, 0.1971, 0.8788, 0.2317, 0.8869, 0.2396, 0.8869, 0.2396, 0.8788, 0.2317, 0.8441, 0.2516, 0.8472, 0.2625, 0.8472, 0.2625, 0.8441, 0.2516, 0.8042, 0.2516, 0.8013, 0.2625, 0.8013, 0.2625, 0.8042, 0.2516, 0.7696, 0.2315, 0.7616, 0.2396, 0.7616, 0.2396, 0.7696, 0.2315, 0.7496, 0.1969, 0.7387, 0.1999, 0.7616, 0.1144, 0.7697, 0.1223, 0.8044, 0.1024, 0.8013, 0.09144, 0.8472, 0.09144, 0.8444, 0.1024, 0.879, 0.1225, 0.8869, 0.1144, 0.8933, 0.8549, 0.9012, 0.8468, 0.8615, 0.8239, 0.8587, 0.8349, 0.784, 0.8548, 0.7759, 0.8468, 0.753, 0.8865, 0.764, 0.8893, 0.8185, 0.984, 0.8156, 0.995, 0.8615, 0.995, 0.8584, 0.9841, 0.8584, 0.9841, 0.8615, 0.995, 0.9012, 0.9721, 0.8931, 0.9642, 0.8931, 0.9642, 0.9012, 0.9721, 0.9241, 0.9324, 0.9131, 0.9296, 0.9131, 0.9296, 0.9241, 0.9324, 0.9241, 0.8865, 0.9132, 0.8896, 0.9098, 0.1541, 0.8989, 0.1571, 0.8988, 0.1971, 0.9098, 0.1999, 0.8013, 0.09144, 0.8044, 0.1024, 0.8444, 0.1024, 0.8472, 0.09144, 0.8587, 0.8349, 0.8615, 0.8239, 0.8156, 0.8239, 0.8187, 0.8348, 0.8187, 0.8348, 0.8156, 0.8239, 0.7759, 0.8468, 0.784, 0.8548, 0.7387, 0.1999, 0.7496, 0.1969, 0.7497, 0.1569, 0.7387, 0.1541, 0.7387, 0.1541, 0.7497, 0.1569, 0.7697, 0.1223, 0.7616, 0.1144, 0.764, 0.8893, 0.753, 0.8865, 0.753, 0.9324, 0.7639, 0.9293, 0.7639, 0.9293, 0.753, 0.9324, 0.7759, 0.9721, 0.7839, 0.964, 0.7839, 0.964, 0.7759, 0.9721, 0.8156, 0.995, 0.8185, 0.984, 0.9132, 0.8896, 0.9241, 0.8865, 0.9012, 0.8468, 0.8933, 0.8549, 0.1426, 0.3217, 0.1426, 0.3659, 0.1654, 0.3659, 0.1654, 0.3217, 0.1426, 0.5427, 0.1426, 0.5869, 0.1654, 0.5869, 0.1654, 0.5427, 0.1426, 0.6753, 0.1426, 0.7195, 0.1654, 0.7195, 0.1654, 0.6753, 0.7497, 0.1569, 0.8243, 0.177, 0.7697, 0.1223, 0.1426, 0.4985, 0.1426, 0.5427, 0.1654, 0.5427, 0.1654, 0.4985, 0.1426, 0.4101, 0.1426, 0.4543, 0.1654, 0.4543, 0.1654, 0.4101, 0.1426, 0.6311, 0.1426, 0.6753, 0.1654, 0.6753, 0.1654, 0.6311, 0.1426, 0.2333, 0.1426, 0.2775, 0.1654, 0.2775, 0.1654, 0.2333, 0.1426, 0.4543, 0.1426, 0.4985, 0.1654, 0.4985, 0.1654, 0.4543, 0.1426, 0.5869, 0.1426, 0.6311, 0.1654, 0.6311, 0.1654, 0.5869, 0.1426, 0.1891, 0.1426, 0.2333, 0.1654, 0.2333, 0.1654, 0.1891, 0.1426, 0.3659, 0.1426, 0.4101, 0.1654, 0.4101, 0.1654, 0.3659, 0.1426, 0.2775, 0.1426, 0.3217, 0.1654, 0.3217, 0.1654, 0.2775, 0.9131, 0.9296, 0.8386, 0.9095, 0.8931, 0.9642, 0.8988, 0.1971, 0.8243, 0.177, 0.8788, 0.2317, 0.764, 0.8893, 0.8386, 0.9095, 0.784, 0.8548, 0.7697, 0.1223, 0.8243, 0.177, 0.8044, 0.1024])
me_tower_003.materials.append(mat_uvmap_004)
me_tower_003.use_remesh_preserve_volume = False
me_tower_003.use_remesh_preserve_attributes = False
me_tower_003.use_mirror_vertex_groups = False
me_tower_003.update()
me_tower_003.normals_split_custom_set([tuple(v) for v in zip(*[iter([1.004e-07, -0.9048, -0.4257, 0.2129, -0.9049, -0.3687, 6.093e-08, -1.0, -1.89e-09, -0.3687, 0.9049, 0.2129, -0.2129, 0.9048, 0.3687, -1.154e-07, 1.0, -9.248e-08, -0.2129, 0.9048, 0.3687, -1.955e-07, 0.9048, 0.4257, -1.154e-07, 1.0, -9.248e-08, 1.109e-07, -0.9048, 0.4257, -0.2129, -0.9048, 0.3687, 6.093e-08, -1.0, -1.89e-09, -0.3687, -0.9049, -0.2129, -0.2129, -0.9049, -0.3687, 6.093e-08, -1.0, -1.89e-09, 0.4257, 0.9048, -5.6e-07, 0.3687, 0.9049, -0.2129, -1.154e-07, 1.0, -9.248e-08, -0.2129, -0.9048, 0.3687, -0.3687, -0.9049, 0.2129, 6.093e-08, -1.0, -1.89e-09, 0.4257, -0.9048, -4.913e-07, 0.3687, -0.9049, 0.2129, 6.093e-08, -1.0, -1.89e-09, -1.532e-07, 0.9048, -0.4257, -0.2129, 0.9049, -0.3687, -1.154e-07, 1.0, -9.248e-08, -0.4257, -0.9048, -2.747e-07, -0.3687, -0.9049, -0.2129, 6.093e-08, -1.0, -1.89e-09, 0.2129, 0.9048, 0.3687, 0.3687, 0.9049, 0.2129, -1.154e-07, 1.0, -9.248e-08, -0.2129, 0.9049, -0.3687, -0.3687, 0.9049, -0.2129, -1.154e-07, 1.0, -9.248e-08, -0.2129, -0.9049, -0.3687, 1.004e-07, -0.9048, -0.4257, 6.093e-08, -1.0, -1.89e-09, 0.3687, 0.9049, -0.2129, 0.2129, 0.9049, -0.3687, -1.154e-07, 1.0, -9.248e-08, 0.2129, -0.9049, -0.3687, 0.3687, -0.9049, -0.2129, 6.093e-08, -1.0, -1.89e-09, 0.2129, -0.9048, 0.3687, 1.109e-07, -0.9048, 0.4257, 6.093e-08, -1.0, -1.89e-09, -1.955e-07, 0.9048, 0.4257, 0.2129, 0.9048, 0.3687, -1.154e-07, 1.0, -9.248e-08, 0.3687, -0.9049, 0.2129, 0.2129, -0.9048, 0.3687, 6.093e-08, -1.0, -1.89e-09, 0.2129, 0.9049, -0.3687, -1.532e-07, 0.9048, -0.4257, -1.154e-07, 1.0, -9.248e-08, -1.912e-07, 0.3692, 0.9293, 0.4647, 0.3692, 0.8048, 0.2129, 0.9048, 0.3687, -1.955e-07, 0.9048, 0.4257, 0.8048, 0.3692, 0.4647, 0.9293, 0.3692, -9.28e-07, 0.4257, 0.9048, -5.6e-07, 0.3687, 0.9049, 0.2129, 0.9293, 0.3692, -9.28e-07, 0.8048, 0.3692, -0.4647, 0.3687, 0.9049, -0.2129, 0.4257, 0.9048, -5.6e-07, 0.8048, 0.3692, -0.4647, 0.4647, 0.3693, -0.8048, 0.2129, 0.9049, -0.3687, 0.3687, 0.9049, -0.2129, 0.4647, 0.3693, -0.8048, -6.187e-08, 0.3692, -0.9293, -1.532e-07, 0.9048, -0.4257, 0.2129, 0.9049, -0.3687, -6.187e-08, 0.3692, -0.9293, -0.4647, 0.3693, -0.8048, -0.2129, 0.9049, -0.3687, -1.532e-07, 0.9048, -0.4257, -0.9293, 0.3692, -5.455e-07, -0.8048, 0.3693, 0.4647, -0.3687, 0.9049, 0.2129, -0.4257, 0.9048, -4.015e-07, -0.4647, 0.3692, 0.8048, -1.912e-07, 0.3692, 0.9293, -1.955e-07, 0.9048, 0.4257, -0.2129, 0.9048, 0.3687, 1.109e-07, -0.9048, 0.4257, 0.2129, -0.9048, 0.3687, 0.4647, -0.3692, 0.8048, -6.749e-08, -0.3692, 0.9293, 0.4257, -0.9048, -4.913e-07, 0.3687, -0.9049, -0.2129, 0.8048, -0.3692, -0.4647, 0.9293, -0.3692, -8.886e-07, -0.2129, -0.9049, -0.3687, -0.3687, -0.9049, -0.2129, -0.8048, -0.3693, -0.4647, -0.4647, -0.3693, -0.8048, -0.3687, -0.9049, -0.2129, -0.4257, -0.9048, -2.747e-07, -0.9293, -0.3692, -5.118e-07, -0.8048, -0.3693, -0.4647, -0.4257, -0.9048, -2.747e-07, -0.3687, -0.9049, 0.2129, -0.8048, -0.3692, 0.4647, -0.9293, -0.3692, -5.118e-07, -0.3687, -0.9049, 0.2129, -0.2129, -0.9048, 0.3687, -0.4647, -0.3692, 0.8048, -0.8048, -0.3692, 0.4647, 0.4647, 0.3692, 0.8048, 0.8048, 0.3692, 0.4647, 0.3687, 0.9049, 0.2129, 0.2129, 0.9048, 0.3687, -0.8048, 0.3693, 0.4647, -0.4647, 0.3692, 0.8048, -0.2129, 0.9048, 0.3687, -0.3687, 0.9049, 0.2129, 0.2129, -0.9048, 0.3687, 0.3687, -0.9049, 0.2129, 0.8048, -0.3692, 0.4647, 0.4647, -0.3692, 0.8048, 0.3687, -0.9049, 0.2129, 0.4257, -0.9048, -4.913e-07, 0.9293, -0.3692, -8.886e-07, 0.8048, -0.3692, 0.4647, -0.4647, 0.3693, -0.8048, -0.8048, 0.3693, -0.4647, -0.3687, 0.9049, -0.2129, -0.2129, 0.9049, -0.3687, -0.8048, 0.3693, -0.4647, -0.9293, 0.3692, -5.455e-07, -0.4257, 0.9048, -4.015e-07, -0.3687, 0.9049, -0.2129, 0.3687, -0.9049, -0.2129, 0.2129, -0.9049, -0.3687, 0.4647, -0.3692, -0.8048, 0.8048, -0.3692, -0.4647, 0.2129, -0.9049, -0.3687, 1.004e-07, -0.9048, -0.4257, 4.499e-08, -0.3692, -0.9293, 0.4647, -0.3692, -0.8048, 1.004e-07, -0.9048, -0.4257, -0.2129, -0.9049, -0.3687, -0.4647, -0.3693, -0.8048, 4.499e-08, -0.3692, -0.9293, -0.2129, -0.9048, 0.3687, 1.109e-07, -0.9048, 0.4257, -6.749e-08, -0.3692, 0.9293, -0.4647, -0.3692, 0.8048, 0.8048, -0.3692, 0.4647, 0.8048, 0.3692, 0.4647, 0.4647, 0.3692, 0.8048, 0.4647, -0.3692, 0.8048, -0.9293, -0.3692, -5.118e-07, -0.9293, 0.3692, -5.455e-07, -0.8048, 0.3693, -0.4647, -0.8048, -0.3693, -0.4647, 4.499e-08, -0.3692, -0.9293, -6.187e-08, 0.3692, -0.9293, 0.4647, 0.3693, -0.8048, 0.4647, -0.3692, -0.8048, -0.3687, 0.9049, -0.2129, -0.4257, 0.9048, -4.015e-07, -1.154e-07, 1.0, -9.248e-08, -0.8048, -0.3692, 0.4647, -0.8048, 0.3693, 0.4647, -0.9293, 0.3692, -5.455e-07, -0.9293, -0.3692, -5.118e-07, -6.749e-08, -0.3692, 0.9293, -1.912e-07, 0.3692, 0.9293, -0.4647, 0.3692, 0.8048, -0.4647, -0.3692, 0.8048, -0.4647, -0.3693, -0.8048, -0.4647, 0.3693, -0.8048, -6.187e-08, 0.3692, -0.9293, 4.499e-08, -0.3692, -0.9293, 0.8048, -0.3692, -0.4647, 0.8048, 0.3692, -0.4647, 0.9293, 0.3692, -9.28e-07, 0.9293, -0.3692, -8.886e-07, -0.4647, -0.3692, 0.8048, -0.4647, 0.3692, 0.8048, -0.8048, 0.3693, 0.4647, -0.8048, -0.3692, 0.4647, -0.8048, -0.3693, -0.4647, -0.8048, 0.3693, -0.4647, -0.4647, 0.3693, -0.8048, -0.4647, -0.3693, -0.8048, 0.4647, -0.3692, -0.8048, 0.4647, 0.3693, -0.8048, 0.8048, 0.3692, -0.4647, 0.8048, -0.3692, -0.4647, 0.4647, -0.3692, 0.8048, 0.4647, 0.3692, 0.8048, -1.912e-07, 0.3692, 0.9293, -6.749e-08, -0.3692, 0.9293, 0.9293, -0.3692, -8.886e-07, 0.9293, 0.3692, -9.28e-07, 0.8048, 0.3692, 0.4647, 0.8048, -0.3692, 0.4647, -0.3687, -0.9049, 0.2129, -0.4257, -0.9048, -2.747e-07, 6.093e-08, -1.0, -1.89e-09, 0.3687, 0.9049, 0.2129, 0.4257, 0.9048, -5.6e-07, -1.154e-07, 1.0, -9.248e-08, 0.3687, -0.9049, -0.2129, 0.4257, -0.9048, -4.913e-07, 6.093e-08, -1.0, -1.89e-09, -0.4257, 0.9048, -4.015e-07, -0.3687, 0.9049, 0.2129, -1.154e-07, 1.0, -9.248e-08, 1.478e-07, 0.9048, -0.4257, 1.751e-07, 1.0, -1.89e-09, 0.2129, 0.9049, -0.3687, -0.3687, -0.9049, 0.2129, -2.296e-07, -1.0, -3.749e-08, -0.2129, -0.9049, 0.3687, -0.2129, -0.9049, 0.3687, -2.296e-07, -1.0, -3.749e-08, -2.272e-07, -0.9048, 0.4257, 1.848e-07, 0.9048, 0.4257, 1.751e-07, 1.0, -1.89e-09, -0.2129, 0.9048, 0.3687, -0.3687, 0.9049, -0.2129, 1.751e-07, 1.0, -1.89e-09, -0.2129, 0.9049, -0.3687, 0.4257, -0.9048, -6.211e-07, -2.296e-07, -1.0, -3.749e-08, 0.3687, -0.9049, -0.2129, -0.2129, 0.9048, 0.3687, 1.751e-07, 1.0, -1.89e-09, -0.3687, 0.9049, 0.2129, 0.4257, 0.9048, -4.498e-07, 1.751e-07, 1.0, -1.89e-09, 0.3687, 0.9049, 0.2129, -1.995e-07, -0.9048, -0.4257, -2.296e-07, -1.0, -3.749e-08, -0.2129, -0.9049, -0.3687, -0.4257, 0.9048, -2.921e-07, 1.751e-07, 1.0, -1.89e-09, -0.3687, 0.9049, -0.2129, 0.2129, -0.9048, 0.3687, -2.296e-07, -1.0, -3.749e-08, 0.3687, -0.9049, 0.2129, -0.2129, -0.9049, -0.3687, -2.296e-07, -1.0, -3.749e-08, -0.3687, -0.9049, -0.2129, -0.2129, 0.9049, -0.3687, 1.751e-07, 1.0, -1.89e-09, 1.478e-07, 0.9048, -0.4257, 0.3687, -0.9049, -0.2129, -2.296e-07, -1.0, -3.749e-08, 0.2129, -0.9049, -0.3687, 0.2129, 0.9049, -0.3687, 1.751e-07, 1.0, -1.89e-09, 0.3687, 0.9048, -0.2129, 0.2129, 0.9048, 0.3687, 1.751e-07, 1.0, -1.89e-09, 1.848e-07, 0.9048, 0.4257, -2.272e-07, -0.9048, 0.4257, -2.296e-07, -1.0, -3.749e-08, 0.2129, -0.9048, 0.3687, 0.3687, 0.9049, 0.2129, 1.751e-07, 1.0, -1.89e-09, 0.2129, 0.9048, 0.3687, 0.2129, -0.9049, -0.3687, -2.296e-07, -1.0, -3.749e-08, -1.995e-07, -0.9048, -0.4257, -1.856e-07, -0.3692, 0.9293, -2.272e-07, -0.9048, 0.4257, 0.2129, -0.9048, 0.3687, 0.4647, -0.3692, 0.8048, 0.8048, -0.3692, 0.4647, 0.3687, -0.9049, 0.2129, 0.4257, -0.9048, -6.211e-07, 0.9293, -0.3692, -9.449e-07, 0.9293, -0.3692, -9.449e-07, 0.4257, -0.9048, -6.211e-07, 0.3687, -0.9049, -0.2129, 0.8048, -0.3692, -0.4647, 0.8048, -0.3692, -0.4647, 0.3687, -0.9049, -0.2129, 0.2129, -0.9049, -0.3687, 0.4647, -0.3692, -0.8048, 0.4647, -0.3692, -0.8048, 0.2129, -0.9049, -0.3687, -1.995e-07, -0.9048, -0.4257, -6.749e-08, -0.3692, -0.9293, -6.749e-08, -0.3692, -0.9293, -1.995e-07, -0.9048, -0.4257, -0.2129, -0.9049, -0.3687, -0.4647, -0.3693, -0.8048, -0.9293, -0.3692, -5.287e-07, -0.4257, -0.9048, -3.834e-07, -0.3687, -0.9049, 0.2129, -0.8048, -0.3693, 0.4647, -0.4647, -0.3692, 0.8048, -0.2129, -0.9049, 0.3687, -2.272e-07, -0.9048, 0.4257, -1.856e-07, -0.3692, 0.9293, 1.848e-07, 0.9048, 0.4257, -3.374e-08, 0.3692, 0.9293, 0.4647, 0.3692, 0.8048, 0.2129, 0.9048, 0.3687, 0.4257, 0.9048, -4.498e-07, 0.9293, 0.3692, -8.942e-07, 0.8048, 0.3692, -0.4647, 0.3687, 0.9048, -0.2129, -0.2129, 0.9049, -0.3687, -0.4647, 0.3693, -0.8048, -0.8048, 0.3693, -0.4647, -0.3687, 0.9049, -0.2129, -0.3687, 0.9049, -0.2129, -0.8048, 0.3693, -0.4647, -0.9293, 0.3692, -5.343e-07, -0.4257, 0.9048, -2.921e-07, -0.4257, 0.9048, -2.921e-07, -0.9293, 0.3692, -5.343e-07, -0.8048, 0.3692, 0.4647, -0.3687, 0.9049, 0.2129, -0.3687, 0.9049, 0.2129, -0.8048, 0.3692, 0.4647, -0.4647, 0.3692, 0.8048, -0.2129, 0.9048, 0.3687, 0.4647, -0.3692, 0.8048, 0.2129, -0.9048, 0.3687, 0.3687, -0.9049, 0.2129, 0.8048, -0.3692, 0.4647, -0.8048, -0.3693, 0.4647, -0.3687, -0.9049, 0.2129, -0.2129, -0.9049, 0.3687, -0.4647, -0.3692, 0.8048, 0.2129, 0.9048, 0.3687, 0.4647, 0.3692, 0.8048, 0.8048, 0.3692, 0.4647, 0.3687, 0.9049, 0.2129, 0.3687, 0.9049, 0.2129, 0.8048, 0.3692, 0.4647, 0.9293, 0.3692, -8.942e-07, 0.4257, 0.9048, -4.498e-07, -0.4647, -0.3693, -0.8048, -0.2129, -0.9049, -0.3687, -0.3687, -0.9049, -0.2129, -0.8048, -0.3693, -0.4647, -0.8048, -0.3693, -0.4647, -0.3687, -0.9049, -0.2129, -0.4257, -0.9048, -3.834e-07, -0.9293, -0.3692, -5.287e-07, 0.3687, 0.9048, -0.2129, 0.8048, 0.3692, -0.4647, 0.4647, 0.3692, -0.8048, 0.2129, 0.9049, -0.3687, 0.2129, 0.9049, -0.3687, 0.4647, 0.3692, -0.8048, 3.937e-08, 0.3692, -0.9293, 1.478e-07, 0.9048, -0.4257, 1.478e-07, 0.9048, -0.4257, 3.937e-08, 0.3692, -0.9293, -0.4647, 0.3693, -0.8048, -0.2129, 0.9049, -0.3687, -0.2129, 0.9048, 0.3687, -0.4647, 0.3692, 0.8048, -3.374e-08, 0.3692, 0.9293, 1.848e-07, 0.9048, 0.4257, 0.8048, 0.3692, 0.4647, 0.4647, 0.3692, 0.8048, 0.4647, -0.3692, 0.8048, 0.8048, -0.3692, 0.4647, -0.9293, 0.3692, -5.343e-07, -0.8048, 0.3693, -0.4647, -0.8048, -0.3693, -0.4647, -0.9293, -0.3692, -5.287e-07, 3.937e-08, 0.3692, -0.9293, 0.4647, 0.3692, -0.8048, 0.4647, -0.3692, -0.8048, -6.749e-08, -0.3692, -0.9293, -0.3687, -0.9049, -0.2129, -2.296e-07, -1.0, -3.749e-08, -0.4257, -0.9048, -3.834e-07, -0.8048, 0.3692, 0.4647, -0.9293, 0.3692, -5.343e-07, -0.9293, -0.3692, -5.287e-07, -0.8048, -0.3693, 0.4647, -3.374e-08, 0.3692, 0.9293, -0.4647, 0.3692, 0.8048, -0.4647, -0.3692, 0.8048, -1.856e-07, -0.3692, 0.9293, -0.4647, 0.3693, -0.8048, 3.937e-08, 0.3692, -0.9293, -6.749e-08, -0.3692, -0.9293, -0.4647, -0.3693, -0.8048, 0.8048, 0.3692, -0.4647, 0.9293, 0.3692, -8.942e-07, 0.9293, -0.3692, -9.449e-07, 0.8048, -0.3692, -0.4647, -0.4647, 0.3692, 0.8048, -0.8048, 0.3692, 0.4647, -0.8048, -0.3693, 0.4647, -0.4647, -0.3692, 0.8048, -0.8048, 0.3693, -0.4647, -0.4647, 0.3693, -0.8048, -0.4647, -0.3693, -0.8048, -0.8048, -0.3693, -0.4647, 0.4647, 0.3692, -0.8048, 0.8048, 0.3692, -0.4647, 0.8048, -0.3692, -0.4647, 0.4647, -0.3692, -0.8048, 0.4647, 0.3692, 0.8048, -3.374e-08, 0.3692, 0.9293, -1.856e-07, -0.3692, 0.9293, 0.4647, -0.3692, 0.8048, 0.9293, 0.3692, -8.942e-07, 0.8048, 0.3692, 0.4647, 0.8048, -0.3692, 0.4647, 0.9293, -0.3692, -9.449e-07, -0.3687, 0.9049, 0.2129, 1.751e-07, 1.0, -1.89e-09, -0.4257, 0.9048, -2.921e-07, 0.3687, -0.9049, 0.2129, -2.296e-07, -1.0, -3.749e-08, 0.4257, -0.9048, -6.211e-07, 0.3687, 0.9048, -0.2129, 1.751e-07, 1.0, -1.89e-09, 0.4257, 0.9048, -4.498e-07, -0.4257, -0.9048, -3.834e-07, -2.296e-07, -1.0, -3.749e-08, -0.3687, -0.9049, 0.2129])] * 3)])
me_tower = bpy.data.meshes.new('tower')
me_tower.from_pydata([(-25.12, -0.316, 0.6107), (-25.12, 0.6245, 0.6107), (-10.72, 0.6245, 0.6107), (-10.72, -0.316, 0.6107), (-25.12, 0.6245, -0.6892), (-10.72, 0.6245, -0.6892), (-10.72, 1.021, -0.3448), (-25.12, 1.021, -0.3448), (-25.12, 1.021, 0.2663), (-10.72, 1.021, 0.2663), (-10.72, -0.7123, 0.2663), (-25.12, -0.7123, 0.2663), (-10.72, -0.316, -0.6892), (-25.12, -0.316, -0.6892), (-25.12, -0.7123, -0.3448), (-10.72, -0.7123, -0.3448), (-25.12, -1.8, -1.685), (-25.12, -2.197, -1.34), (-25.12, -1.8, 1.606), (-25.12, -2.197, 1.262), (-25.12, 2.109, 1.606), (-25.12, 2.505, 1.262), (-16.69, 2.505, -1.34), (-16.69, 1.154, -0.6948), (-16.69, 0.7579, -1.039), (-16.69, 2.109, -1.685), (-16.69, 2.109, 1.606), (-16.69, 0.7579, 0.9608), (-16.69, 1.154, 0.6164), (-16.69, 2.505, 1.262), (-16.69, -2.197, 1.262), (-16.69, -0.8457, 0.6164), (-16.69, -0.4494, 0.9608), (-16.69, -1.8, 1.606), (-16.69, -1.8, -1.685), (-16.69, -0.4494, -1.039), (-16.69, -0.8457, -0.6948), (-16.69, -2.197, -1.34), (-3.107, -0.4494, -1.039), (-3.218, -0.8457, -0.6948), (-3.316, -0.4494, 0.9608), (-3.406, -0.8457, 0.6164), (-3.107, 0.7579, -1.039), (-3.218, 1.154, -0.6948), (-3.316, 0.7579, 0.9608), (-3.406, 1.154, 0.6164), (-25.12, 2.109, -1.685), (-25.12, 2.505, -1.34)], [], [(0, 1, 2, 3), (4, 5, 6, 7), (2, 1, 8, 9), (0, 3, 10, 11), (12, 13, 14, 15), (16, 14, 13), (18, 0, 11, 19), (20, 8, 1), (22, 23, 24, 25), (26, 27, 28, 29), (30, 31, 32, 33), (34, 35, 36, 37), (35, 38, 39, 36), (40, 32, 31, 41), (42, 24, 23, 43), (27, 44, 45, 28), (46, 4, 7, 47), (16, 34, 37, 17), (25, 46, 47, 22), (19, 30, 33, 18), (29, 21, 20, 26), (4, 13, 12, 5), (37, 30, 19, 17), (14, 11, 10, 15), (25, 34, 16, 46), (29, 47, 21), (22, 29, 28, 23), (28, 45, 43, 23), (41, 31, 36, 39), (40, 44, 27, 32), (47, 8, 21), (20, 0, 18), (16, 4, 46), (8, 7, 6, 9), (30, 37, 36, 31), (34, 25, 24, 35), (19, 14, 17), (26, 33, 32, 27), (35, 24, 42, 38), (26, 18, 33), (6, 5, 2, 9), (15, 10, 3, 12), (3, 2, 5, 12), (20, 1, 0), (16, 17, 14), (47, 7, 8), (29, 22, 47), (26, 20, 18), (19, 11, 14), (16, 13, 4), (20, 21, 8)])
me_tower.polygons.foreach_set('use_smooth', [True] * 51)
_uv = me_tower.uv_layers.new(name='UVMap')
_uv.uv.foreach_set('vector', [0.9093, 0.4416, 0.9174, 0.4416, 0.9174, 0.5653, 0.9093, 0.5653, 0.9316, 0.4416, 0.9316, 0.5653, 0.9271, 0.5653, 0.9271, 0.4416, 0.9174, 0.5653, 0.9174, 0.4416, 0.9219, 0.4416, 0.9219, 0.5653, 0.954, 0.4416, 0.954, 0.5653, 0.9495, 0.5653, 0.9495, 0.4416, 0.9397, 0.5653, 0.9397, 0.4416, 0.9442, 0.4416, 0.9442, 0.5653, 0.6041, 0.3781, 0.5948, 0.3896, 0.5914, 0.3867, 0.6041, 0.4064, 0.5914, 0.3978, 0.5948, 0.3949, 0.6075, 0.4034, 0.5706, 0.4064, 0.5799, 0.3949, 0.5833, 0.3978, 0.5692, 0.408, 0.5748, 0.4196, 0.5718, 0.423, 0.5663, 0.4114, 0.5945, 0.4114, 0.589, 0.423, 0.586, 0.4196, 0.5916, 0.408, 0.5916, 0.4483, 0.586, 0.4367, 0.589, 0.4333, 0.5945, 0.4449, 0.5663, 0.4449, 0.5718, 0.4333, 0.5748, 0.4367, 0.5692, 0.4483, 0.9051, 0.1406, 0.9051, 0.02401, 0.9096, 0.02496, 0.9096, 0.1406, 0.9254, 0.02581, 0.9254, 0.1406, 0.9209, 0.1406, 0.9209, 0.02658, 0.956, 0.02401, 0.956, 0.1406, 0.9515, 0.1406, 0.9515, 0.02496, 0.9358, 0.1406, 0.9358, 0.02581, 0.9403, 0.02658, 0.9403, 0.1406, 0.5706, 0.3781, 0.5833, 0.3867, 0.5799, 0.3896, 0.5672, 0.3811, 0.6965, 0.04604, 0.6965, 0.1184, 0.692, 0.1184, 0.692, 0.04604, 0.6003, 0.1184, 0.6003, 0.04604, 0.6048, 0.04604, 0.6048, 0.1184, 0.6697, 0.04604, 0.6697, 0.1184, 0.6652, 0.1184, 0.6652, 0.04604, 0.6271, 0.1184, 0.6271, 0.04604, 0.6316, 0.04604, 0.6316, 0.1184, 0.9316, 0.4416, 0.9397, 0.4416, 0.9397, 0.5653, 0.9316, 0.5653, 0.692, 0.1184, 0.6697, 0.1184, 0.6697, 0.04604, 0.692, 0.04604, 0.9442, 0.4416, 0.9495, 0.4416, 0.9495, 0.5653, 0.9442, 0.5653, 0.6003, 0.1184, 0.5667, 0.1184, 0.5667, 0.04604, 0.6003, 0.04604, 0.6271, 0.1184, 0.6048, 0.04604, 0.6271, 0.04604, 0.5692, 0.408, 0.5916, 0.408, 0.586, 0.4196, 0.5748, 0.4196, 0.9403, 0.1406, 0.9403, 0.02658, 0.9515, 0.02496, 0.9515, 0.1406, 0.9209, 0.02658, 0.9209, 0.1406, 0.9096, 0.1406, 0.9096, 0.02496, 0.9254, 0.02581, 0.9358, 0.02581, 0.9358, 0.1406, 0.9254, 0.1406, 0.5672, 0.3811, 0.5799, 0.3949, 0.5672, 0.4034, 0.5706, 0.4064, 0.5914, 0.3978, 0.6041, 0.4064, 0.6041, 0.3781, 0.5833, 0.3867, 0.5706, 0.3781, 0.9219, 0.4416, 0.9271, 0.4416, 0.9271, 0.5653, 0.9219, 0.5653, 0.5916, 0.4483, 0.5692, 0.4483, 0.5748, 0.4367, 0.586, 0.4367, 0.5663, 0.4449, 0.5663, 0.4114, 0.5718, 0.423, 0.5718, 0.4333, 0.6075, 0.4034, 0.5948, 0.3896, 0.6075, 0.3811, 0.5945, 0.4114, 0.5945, 0.4449, 0.589, 0.4333, 0.589, 0.423, 0.9664, 0.1406, 0.956, 0.1406, 0.956, 0.02401, 0.9664, 0.02401, 0.6316, 0.1184, 0.6652, 0.04604, 0.6652, 0.1184, 0.1674, 0.6982, 0.1708, 0.6953, 0.1708, 0.7064, 0.1674, 0.7035, 0.1822, 0.6982, 0.1822, 0.7035, 0.1788, 0.7064, 0.1788, 0.6953, 0.1788, 0.7064, 0.1708, 0.7064, 0.1708, 0.6953, 0.1788, 0.6953, 0.5706, 0.4064, 0.5833, 0.3978, 0.5914, 0.3978, 0.6041, 0.3781, 0.6075, 0.3811, 0.5948, 0.3896, 0.5672, 0.3811, 0.5799, 0.3896, 0.5799, 0.3949, 0.6271, 0.1184, 0.6048, 0.1184, 0.6048, 0.04604, 0.6316, 0.1184, 0.6316, 0.04604, 0.6652, 0.04604, 0.6075, 0.4034, 0.5948, 0.3949, 0.5948, 0.3896, 0.6041, 0.3781, 0.5914, 0.3867, 0.5833, 0.3867, 0.5706, 0.4064, 0.5672, 0.4034, 0.5799, 0.3949])
me_tower.materials.append(mat_uvmap_004)
me_tower.use_remesh_preserve_volume = False
me_tower.use_remesh_preserve_attributes = False
me_tower.use_mirror_vertex_groups = False
me_tower.update()
me_tower.normals_split_custom_set([tuple(v) for v in zip(*[iter([-0.795, 0.2124, -0.5682, -0.795, -0.2124, -0.5682, -0.6361, -0.2701, -0.7227, -0.6361, 0.2701, -0.7227, -0.795, -0.2124, 0.5682, -0.6361, -0.2701, 0.7227, -0.6246, -0.7106, 0.3239, -0.8134, -0.5293, 0.2413, -0.6361, -0.2701, -0.7227, -0.795, -0.2124, -0.5682, -0.8134, -0.5293, -0.2413, -0.6246, -0.7106, -0.3239, -0.795, 0.2124, -0.5682, -0.6361, 0.2701, -0.7227, -0.6246, 0.7106, -0.3239, -0.8134, 0.5293, -0.2413, -0.6361, 0.2701, 0.7227, -0.795, 0.2124, 0.5682, -0.8134, 0.5293, 0.2413, -0.6246, 0.7106, 0.3239, -0.6361, -0.2701, -0.7228, -0.8134, 0.5293, 0.2413, -0.795, 0.2124, 0.5682, -0.6362, -0.2701, 0.7227, -0.795, 0.2124, -0.5682, -0.8134, 0.5293, -0.2413, -0.6246, -0.7106, 0.3239, -0.6361, 0.2701, 0.7228, -0.8134, -0.5293, -0.2413, -0.795, -0.2124, -0.5682, 0.6246, 0.7106, -0.3239, 0.8134, 0.5293, -0.2413, 0.795, 0.2124, -0.5682, 0.6361, 0.2701, -0.7227, 0.6362, 0.2701, 0.7227, 0.795, 0.2124, 0.5682, 0.8134, 0.5293, 0.2413, 0.6246, 0.7106, 0.3239, 0.6246, -0.7106, 0.3239, 0.8134, -0.5293, 0.2413, 0.795, -0.2124, 0.5682, 0.6361, -0.2701, 0.7227, 0.6361, -0.2701, -0.7227, 0.795, -0.2124, -0.5682, 0.8134, -0.5293, -0.2413, 0.6246, -0.7106, -0.3239, 0.795, -0.2124, -0.5682, 1.873e-08, -0.3252, -0.9457, 2.3e-08, -0.8881, -0.4596, 0.8134, -0.5293, -0.2413, 1.286e-08, -0.33, 0.944, 0.795, -0.2124, 0.5682, 0.8134, -0.5293, 0.2413, 1.415e-08, -0.9084, 0.4181, -2.24e-08, 0.3252, -0.9457, 0.795, 0.2124, -0.5682, 0.8134, 0.5293, -0.2413, -6.236e-08, 0.8881, -0.4596, 0.795, 0.2124, 0.5682, -1.559e-08, 0.33, 0.944, -5.603e-08, 0.9084, 0.4181, 0.8134, 0.5293, 0.2413, -0.6361, 0.2701, -0.7227, -0.795, -0.2124, 0.5682, -0.8134, -0.5293, 0.2413, -0.6246, 0.7106, -0.3239, -0.6361, -0.2701, -0.7228, 0.6361, -0.2701, -0.7227, 0.6246, -0.7106, -0.3239, -0.6246, -0.7106, -0.3239, 0.6361, 0.2701, -0.7227, -0.6361, 0.2701, -0.7227, -0.6246, 0.7106, -0.3239, 0.6246, 0.7106, -0.3239, -0.6246, -0.7106, 0.3239, 0.6246, -0.7106, 0.3239, 0.6361, -0.2701, 0.7227, -0.6362, -0.2701, 0.7227, 0.6246, 0.7106, 0.3239, -0.6246, 0.7106, 0.3239, -0.6361, 0.2701, 0.7228, 0.6362, 0.2701, 0.7227, -0.795, -0.2124, 0.5682, -0.795, 0.2124, 0.5682, -0.6361, 0.2701, 0.7227, -0.6361, -0.2701, 0.7227, 0.6246, -0.7106, -0.3239, 0.6246, -0.7106, 0.3239, -0.6246, -0.7106, 0.3239, -0.6246, -0.7106, -0.3239, -0.8134, 0.5293, 0.2413, -0.8134, 0.5293, -0.2413, -0.6246, 0.7106, -0.3239, -0.6246, 0.7106, 0.3239, 0.6361, 0.2701, -0.7227, 0.6361, -0.2701, -0.7227, -0.6361, -0.2701, -0.7228, -0.6361, 0.2701, -0.7227, 0.6246, 0.7106, 0.3239, -0.6246, 0.7106, -0.3239, -0.6246, 0.7106, 0.3239, 0.6246, 0.7106, -0.3239, 0.6246, 0.7106, 0.3239, 0.8134, 0.5293, 0.2413, 0.8134, 0.5293, -0.2413, 0.8134, 0.5293, 0.2413, -5.603e-08, 0.9084, 0.4181, -6.236e-08, 0.8881, -0.4596, 0.8134, 0.5293, -0.2413, 1.415e-08, -0.9084, 0.4181, 0.8134, -0.5293, 0.2413, 0.8134, -0.5293, -0.2413, 2.3e-08, -0.8881, -0.4596, 1.286e-08, -0.33, 0.944, -1.559e-08, 0.33, 0.944, 0.795, 0.2124, 0.5682, 0.795, -0.2124, 0.5682, -0.6246, 0.7106, -0.3239, -0.8134, -0.5293, -0.2413, -0.6246, 0.7106, 0.3239, -0.6361, 0.2701, 0.7228, -0.795, 0.2124, -0.5682, -0.6362, -0.2701, 0.7227, -0.6361, -0.2701, -0.7228, -0.795, -0.2124, 0.5682, -0.6361, 0.2701, -0.7227, -0.8134, -0.5293, -0.2413, -0.8134, -0.5293, 0.2413, -0.6246, -0.7106, 0.3239, -0.6246, -0.7106, -0.3239, 0.6246, -0.7106, 0.3239, 0.6246, -0.7106, -0.3239, 0.8134, -0.5293, -0.2413, 0.8134, -0.5293, 0.2413, 0.6361, -0.2701, -0.7227, 0.6361, 0.2701, -0.7227, 0.795, 0.2124, -0.5682, 0.795, -0.2124, -0.5682, -0.6246, -0.7106, 0.3239, -0.8134, 0.5293, 0.2413, -0.6246, -0.7106, -0.3239, 0.6362, 0.2701, 0.7227, 0.6361, -0.2701, 0.7227, 0.795, -0.2124, 0.5682, 0.795, 0.2124, 0.5682, 0.795, -0.2124, -0.5682, 0.795, 0.2124, -0.5682, -2.24e-08, 0.3252, -0.9457, 1.873e-08, -0.3252, -0.9457, 0.6362, 0.2701, 0.7227, -0.6362, -0.2701, 0.7227, 0.6361, -0.2701, 0.7227, -0.6246, -0.7106, 0.3239, -0.6361, -0.2701, 0.7227, -0.6361, -0.2701, -0.7227, -0.6246, -0.7106, -0.3239, -0.6246, 0.7106, 0.3239, -0.6246, 0.7106, -0.3239, -0.6361, 0.2701, -0.7227, -0.6361, 0.2701, 0.7227, -0.6361, 0.2701, -0.7227, -0.6361, -0.2701, -0.7227, -0.6361, -0.2701, 0.7227, -0.6361, 0.2701, 0.7227, -0.6361, 0.2701, 0.7228, -0.795, -0.2124, -0.5682, -0.795, 0.2124, -0.5682, -0.6361, -0.2701, -0.7228, -0.6246, -0.7106, -0.3239, -0.8134, 0.5293, 0.2413, -0.6246, 0.7106, -0.3239, -0.8134, -0.5293, 0.2413, -0.8134, -0.5293, -0.2413, 0.6246, 0.7106, 0.3239, 0.6246, 0.7106, -0.3239, -0.6246, 0.7106, -0.3239, 0.6362, 0.2701, 0.7227, -0.6361, 0.2701, 0.7228, -0.6362, -0.2701, 0.7227, -0.6246, -0.7106, 0.3239, -0.8134, 0.5293, -0.2413, -0.8134, 0.5293, 0.2413, -0.6361, -0.2701, -0.7228, -0.795, 0.2124, 0.5682, -0.795, -0.2124, 0.5682, -0.6361, 0.2701, 0.7228, -0.6246, 0.7106, 0.3239, -0.8134, -0.5293, -0.2413])] * 3)])
me_cube_004 = bpy.data.meshes.new('Cube.004')
me_cube_004.from_pydata([(0.0, 0.7341, -0.5506), (0.0, 0.7341, 0.5506), (0.0, -0.7341, 0.5506), (0.0, -0.7341, -0.5506), (-18.61, -0.7341, -0.5506), (-18.61, -0.7341, 0.5506), (-18.61, 0.7341, 0.5506), (-18.61, 0.7341, -0.5506)], [], [(6, 1, 0, 7), (5, 2, 1, 6), (7, 0, 3, 4), (4, 3, 2, 5), (0, 1, 2, 3), (4, 5, 6, 7)])
me_cube_004.materials.append(mat_red)
me_cube_004.use_remesh_preserve_volume = False
me_cube_004.use_remesh_preserve_attributes = False
me_cube_004.use_mirror_vertex_groups = False
me_cube_004.update()
me_tower_004 = bpy.data.meshes.new('tower.004')
me_tower_004.from_pydata([(-10.73, 1.021, -0.3443), (-10.73, 0.6245, -0.6887), (-10.73, 0.6245, 0.6112), (-10.73, 1.021, 0.2668), (-10.73, -0.316, 0.6112), (-10.73, -0.316, -0.6887), (-10.73, -0.7123, -0.3443), (-10.73, -0.7123, 0.2668), (-25.14, -0.316, 0.6112), (-25.14, 0.6245, 0.6112), (-25.14, 0.6245, -0.6887), (-25.14, 1.021, -0.3443), (-25.14, 1.021, 0.2668), (-25.14, -0.7123, 0.2668), (-25.14, -0.316, -0.6887), (-25.14, -0.7123, -0.3443), (-25.14, -1.8, -1.684), (-25.14, -2.197, -1.34), (-25.14, -1.8, 1.607), (-25.14, -2.197, 1.262), (-25.14, 2.109, 1.607), (-25.14, 2.505, 1.262), (-16.7, 2.505, -1.34), (-16.7, 1.154, -0.6944), (-16.7, 0.7579, -1.039), (-16.7, 2.109, -1.684), (-16.7, 2.109, 1.607), (-16.7, 0.7579, 0.9612), (-16.7, 1.154, 0.6168), (-16.7, 2.505, 1.262), (-16.7, -2.197, 1.262), (-16.7, -0.8457, 0.6168), (-16.7, -0.4494, 0.9612), (-16.7, -1.8, 1.607), (-16.7, -1.8, -1.684), (-16.7, -0.4494, -1.039), (-16.7, -0.8457, -0.6944), (-16.7, -2.197, -1.34), (-1.477, -0.4494, -1.039), (-1.137, -0.8457, -0.6944), (0.5238, -0.4494, 0.9612), (0.2103, -0.8457, 0.6168), (-1.477, 0.7579, -1.039), (-1.137, 1.154, -0.6944), (0.5238, 0.7579, 0.9612), (0.2103, 1.154, 0.6168), (-25.14, 2.109, -1.684), (-25.14, 2.505, -1.34)], [], [(0, 1, 2, 3), (4, 2, 1, 5), (4, 5, 6, 7), (8, 9, 2, 4), (10, 1, 0, 11), (2, 9, 12, 3), (8, 4, 7, 13), (5, 14, 15, 6), (16, 15, 14), (18, 8, 13, 19), (20, 12, 9), (22, 23, 24, 25), (26, 27, 28, 29), (30, 31, 32, 33), (34, 35, 36, 37), (35, 38, 39, 36), (40, 32, 31, 41), (42, 24, 23, 43), (27, 44, 45, 28), (46, 10, 11, 47), (16, 34, 37, 17), (25, 46, 47, 22), (19, 30, 33, 18), (29, 21, 20, 26), (10, 14, 5, 1), (37, 30, 19, 17), (15, 13, 7, 6), (25, 34, 16, 46), (29, 22, 47, 21), (22, 29, 28, 23), (28, 45, 43, 23), (41, 31, 36, 39), (40, 44, 27, 32), (47, 12, 21), (20, 8, 18), (16, 10, 46), (12, 11, 0, 3), (30, 37, 36, 31), (34, 25, 24, 35), (19, 15, 17), (26, 33, 32, 27), (35, 24, 42, 38), (26, 18, 33), (16, 14, 10), (47, 11, 12), (26, 20, 18), (20, 21, 12), (16, 17, 15), (19, 13, 15), (20, 9, 8)])
me_tower_004.polygons.foreach_set('use_smooth', [True] * 50)
_uv = me_tower_004.uv_layers.new(name='UVMap')
_uv.uv.foreach_set('vector', [0.1828, 0.7165, 0.1794, 0.7195, 0.1794, 0.7083, 0.1828, 0.7113, 0.1713, 0.7083, 0.1794, 0.7083, 0.1794, 0.7195, 0.1713, 0.7195, 0.1713, 0.7083, 0.1713, 0.7195, 0.1679, 0.7165, 0.1679, 0.7113, 0.8651, 0.7095, 0.8651, 0.7014, 0.9888, 0.7014, 0.9888, 0.7095, 0.8651, 0.6871, 0.9888, 0.6871, 0.9888, 0.6916, 0.8651, 0.6916, 0.9888, 0.7014, 0.8651, 0.7014, 0.8651, 0.6969, 0.9888, 0.6969, 0.8651, 0.6648, 0.9888, 0.6648, 0.9888, 0.6693, 0.8651, 0.6693, 0.9888, 0.6791, 0.8651, 0.6791, 0.8651, 0.6745, 0.9888, 0.6745, 0.5961, 0.6825, 0.6076, 0.6918, 0.6047, 0.6952, 0.6244, 0.6825, 0.6158, 0.6952, 0.6129, 0.6918, 0.6214, 0.6791, 0.6244, 0.716, 0.6129, 0.7067, 0.6158, 0.7033, 0.5692, 0.6791, 0.5748, 0.6907, 0.5718, 0.6941, 0.5663, 0.6825, 0.5945, 0.6825, 0.589, 0.6941, 0.586, 0.6907, 0.5916, 0.6791, 0.5916, 0.7194, 0.586, 0.7079, 0.589, 0.7045, 0.5945, 0.716, 0.5663, 0.716, 0.5718, 0.7045, 0.5748, 0.7079, 0.5692, 0.7194, 0.9527, 0.2365, 0.9527, 0.3672, 0.9482, 0.3701, 0.9482, 0.2365, 0.9324, 0.3843, 0.9324, 0.2365, 0.937, 0.2365, 0.937, 0.3816, 0.9018, 0.3672, 0.9018, 0.2365, 0.9063, 0.2365, 0.9063, 0.3701, 0.9221, 0.2365, 0.9221, 0.3843, 0.9176, 0.3816, 0.9176, 0.2365, 0.5961, 0.716, 0.6047, 0.7033, 0.6076, 0.7067, 0.5991, 0.7194, 0.05724, 0.02739, 0.1296, 0.02739, 0.1296, 0.03189, 0.05724, 0.03189, 0.1296, 0.1236, 0.05724, 0.1236, 0.05724, 0.1191, 0.1296, 0.1191, 0.05724, 0.05423, 0.1296, 0.05423, 0.1296, 0.05874, 0.05724, 0.05874, 0.1296, 0.09679, 0.05724, 0.09679, 0.05724, 0.09229, 0.1296, 0.09229, 0.8651, 0.6871, 0.8651, 0.6791, 0.9888, 0.6791, 0.9888, 0.6871, 0.1296, 0.03189, 0.1296, 0.05423, 0.05724, 0.05423, 0.05724, 0.03189, 0.8651, 0.6745, 0.8651, 0.6693, 0.9888, 0.6693, 0.9888, 0.6745, 0.1296, 0.1236, 0.1296, 0.1572, 0.05724, 0.1572, 0.05724, 0.1236, 0.1296, 0.09679, 0.1296, 0.1191, 0.05724, 0.1191, 0.05724, 0.09679, 0.5692, 0.6791, 0.5916, 0.6791, 0.586, 0.6907, 0.5748, 0.6907, 0.9176, 0.2365, 0.9176, 0.3816, 0.9063, 0.3701, 0.9063, 0.2365, 0.937, 0.3816, 0.937, 0.2365, 0.9482, 0.2365, 0.9482, 0.3701, 0.9324, 0.3843, 0.9221, 0.3843, 0.9221, 0.2365, 0.9324, 0.2365, 0.5991, 0.7194, 0.6129, 0.7067, 0.6214, 0.7194, 0.6244, 0.716, 0.6158, 0.6952, 0.6244, 0.6825, 0.5961, 0.6825, 0.6047, 0.7033, 0.5961, 0.716, 0.8651, 0.6969, 0.8651, 0.6916, 0.9888, 0.6916, 0.9888, 0.6969, 0.5916, 0.7194, 0.5692, 0.7194, 0.5748, 0.7079, 0.586, 0.7079, 0.5663, 0.716, 0.5663, 0.6825, 0.5718, 0.6941, 0.5718, 0.7045, 0.6214, 0.6791, 0.6076, 0.6918, 0.5991, 0.6791, 0.5945, 0.6825, 0.5945, 0.716, 0.589, 0.7045, 0.589, 0.6941, 0.8915, 0.2365, 0.9018, 0.2365, 0.9018, 0.3672, 0.8915, 0.3672, 0.1296, 0.09229, 0.05724, 0.05874, 0.1296, 0.05874, 0.5961, 0.6825, 0.6047, 0.6952, 0.6047, 0.7033, 0.5991, 0.7194, 0.6076, 0.7067, 0.6129, 0.7067, 0.1296, 0.09229, 0.05724, 0.09229, 0.05724, 0.05874, 0.6244, 0.716, 0.6214, 0.7194, 0.6129, 0.7067, 0.5961, 0.6825, 0.5991, 0.6791, 0.6076, 0.6918, 0.6214, 0.6791, 0.6129, 0.6918, 0.6076, 0.6918, 0.6244, 0.716, 0.6158, 0.7033, 0.6158, 0.6952])
me_tower_004.materials.append(mat_uvmap_004)
me_tower_004.use_remesh_preserve_volume = False
me_tower_004.use_remesh_preserve_attributes = False
me_tower_004.use_mirror_vertex_groups = False
me_tower_004.update()
me_tower_004.normals_split_custom_set([tuple(v) for v in zip(*[iter([-0.6246, -0.7106, 0.3239, -0.6361, -0.2701, 0.7227, -0.6361, -0.2701, -0.7227, -0.6246, -0.7106, -0.3239, -0.6361, 0.2701, -0.7227, -0.6361, -0.2701, -0.7227, -0.6361, -0.2701, 0.7227, -0.6361, 0.2701, 0.7227, -0.6361, 0.2701, -0.7227, -0.6361, 0.2701, 0.7227, -0.6246, 0.7106, 0.3239, -0.6246, 0.7106, -0.3239, -0.795, 0.2124, -0.5682, -0.795, -0.2124, -0.5682, -0.6361, -0.2701, -0.7227, -0.6361, 0.2701, -0.7227, -0.795, -0.2124, 0.5682, -0.6361, -0.2701, 0.7227, -0.6246, -0.7106, 0.3239, -0.8134, -0.5293, 0.2413, -0.6361, -0.2701, -0.7227, -0.795, -0.2124, -0.5682, -0.8134, -0.5293, -0.2413, -0.6246, -0.7106, -0.3239, -0.795, 0.2124, -0.5682, -0.6361, 0.2701, -0.7227, -0.6246, 0.7106, -0.3239, -0.8134, 0.5293, -0.2413, -0.6361, 0.2701, 0.7227, -0.795, 0.2124, 0.5682, -0.8134, 0.5293, 0.2413, -0.6246, 0.7106, 0.3239, -0.6361, -0.2701, -0.7228, -0.8134, 0.5293, 0.2413, -0.795, 0.2124, 0.5682, -0.6362, -0.2701, 0.7227, -0.795, 0.2124, -0.5682, -0.8134, 0.5293, -0.2413, -0.6246, -0.7106, 0.3239, -0.6361, 0.2701, 0.7227, -0.8134, -0.5293, -0.2413, -0.795, -0.2124, -0.5682, 0.6246, 0.7106, -0.3239, 0.8134, 0.5293, -0.2413, 0.795, 0.2124, -0.5682, 0.6361, 0.2701, -0.7227, 0.6361, 0.2701, 0.7227, 0.795, 0.2124, 0.5682, 0.8134, 0.5293, 0.2413, 0.6246, 0.7106, 0.3239, 0.6246, -0.7106, 0.3239, 0.8134, -0.5293, 0.2413, 0.795, -0.2124, 0.5682, 0.6361, -0.2701, 0.7227, 0.6361, -0.2701, -0.7227, 0.795, -0.2124, -0.5682, 0.8134, -0.5293, -0.2413, 0.6246, -0.7106, -0.3239, 0.795, -0.2124, -0.5682, 4.073e-08, -0.4036, -0.915, 7.549e-08, -0.9704, -0.2414, 0.8134, -0.5293, -0.2413, 1.861e-08, -0.2769, 0.9609, 0.795, -0.2124, 0.5682, 0.8134, -0.5293, 0.2413, 5.585e-08, -0.8043, 0.5942, -3.943e-08, 0.4036, -0.9149, 0.795, 0.2124, -0.5682, 0.8134, 0.5293, -0.2413, -8.901e-08, 0.9704, -0.2413, 0.795, 0.2124, 0.5682, -1.459e-08, 0.2769, 0.9609, -5.257e-08, 0.8043, 0.5942, 0.8134, 0.5293, 0.2413, -0.6361, 0.2701, -0.7227, -0.795, -0.2124, 0.5682, -0.8134, -0.5293, 0.2413, -0.6246, 0.7106, -0.3239, -0.6361, -0.2701, -0.7228, 0.6361, -0.2701, -0.7227, 0.6246, -0.7106, -0.3239, -0.6246, -0.7106, -0.3239, 0.6361, 0.2701, -0.7227, -0.6361, 0.2701, -0.7227, -0.6246, 0.7106, -0.3239, 0.6246, 0.7106, -0.3239, -0.6246, -0.7106, 0.3239, 0.6246, -0.7106, 0.3239, 0.6361, -0.2701, 0.7227, -0.6362, -0.2701, 0.7227, 0.6246, 0.7106, 0.3239, -0.6246, 0.7106, 0.3239, -0.6361, 0.2701, 0.7227, 0.6361, 0.2701, 0.7227, -0.795, -0.2124, 0.5682, -0.795, 0.2124, 0.5682, -0.6361, 0.2701, 0.7227, -0.6361, -0.2701, 0.7227, 0.6246, -0.7106, -0.3239, 0.6246, -0.7106, 0.3239, -0.6246, -0.7106, 0.3239, -0.6246, -0.7106, -0.3239, -0.8134, 0.5293, 0.2413, -0.8134, 0.5293, -0.2413, -0.6246, 0.7106, -0.3239, -0.6246, 0.7106, 0.3239, 0.6361, 0.2701, -0.7227, 0.6361, -0.2701, -0.7227, -0.6361, -0.2701, -0.7228, -0.6361, 0.2701, -0.7227, 0.6246, 0.7106, 0.3239, 0.6246, 0.7106, -0.3239, -0.6246, 0.7106, -0.3239, -0.6246, 0.7106, 0.3239, 0.6246, 0.7106, -0.3239, 0.6246, 0.7106, 0.3239, 0.8134, 0.5293, 0.2413, 0.8134, 0.5293, -0.2413, 0.8134, 0.5293, 0.2413, -5.257e-08, 0.8043, 0.5942, -8.901e-08, 0.9704, -0.2413, 0.8134, 0.5293, -0.2413, 5.585e-08, -0.8043, 0.5942, 0.8134, -0.5293, 0.2413, 0.8134, -0.5293, -0.2413, 7.549e-08, -0.9704, -0.2414, 1.861e-08, -0.2769, 0.9609, -1.459e-08, 0.2769, 0.9609, 0.795, 0.2124, 0.5682, 0.795, -0.2124, 0.5682, -0.6246, 0.7106, -0.3239, -0.8134, -0.5293, -0.2413, -0.6246, 0.7106, 0.3239, -0.6361, 0.2701, 0.7227, -0.795, 0.2124, -0.5682, -0.6362, -0.2701, 0.7227, -0.6361, -0.2701, -0.7228, -0.795, -0.2124, 0.5682, -0.6361, 0.2701, -0.7227, -0.8134, -0.5293, -0.2413, -0.8134, -0.5293, 0.2413, -0.6246, -0.7106, 0.3239, -0.6246, -0.7106, -0.3239, 0.6246, -0.7106, 0.3239, 0.6246, -0.7106, -0.3239, 0.8134, -0.5293, -0.2413, 0.8134, -0.5293, 0.2413, 0.6361, -0.2701, -0.7227, 0.6361, 0.2701, -0.7227, 0.795, 0.2124, -0.5682, 0.795, -0.2124, -0.5682, -0.6246, -0.7106, 0.3239, -0.8134, 0.5293, 0.2413, -0.6246, -0.7106, -0.3239, 0.6361, 0.2701, 0.7227, 0.6361, -0.2701, 0.7227, 0.795, -0.2124, 0.5682, 0.795, 0.2124, 0.5682, 0.795, -0.2124, -0.5682, 0.795, 0.2124, -0.5682, -3.943e-08, 0.4036, -0.9149, 4.073e-08, -0.4036, -0.915, 0.6361, 0.2701, 0.7227, -0.6362, -0.2701, 0.7227, 0.6361, -0.2701, 0.7227, -0.6361, -0.2701, -0.7228, -0.795, 0.2124, 0.5682, -0.795, -0.2124, 0.5682, -0.6246, 0.7106, -0.3239, -0.8134, -0.5293, 0.2413, -0.8134, -0.5293, -0.2413, 0.6361, 0.2701, 0.7227, -0.6361, 0.2701, 0.7227, -0.6362, -0.2701, 0.7227, -0.6361, 0.2701, 0.7227, -0.6246, 0.7106, 0.3239, -0.8134, -0.5293, -0.2413, -0.6361, -0.2701, -0.7228, -0.6246, -0.7106, -0.3239, -0.8134, 0.5293, 0.2413, -0.6246, -0.7106, 0.3239, -0.8134, 0.5293, -0.2413, -0.8134, 0.5293, 0.2413, -0.6361, 0.2701, 0.7227, -0.795, -0.2124, -0.5682, -0.795, 0.2124, -0.5682])] * 3)])

# ---- objects
ob_laser_gun_tower = bpy.data.objects.new('Laser Gun Tower', me_tower_001)
ob_laser_gun_tower_001 = bpy.data.objects.new('Laser Gun Tower.001', me_tower_002)
ob_circle_002 = bpy.data.objects.new('Circle.002', me_tower_003)
ob_laser_gun_tower_002 = bpy.data.objects.new('Laser Gun Tower.002', me_tower)
ob_cube_007 = bpy.data.objects.new('Cube.007', me_cube_004)
ob_laser_gun_tower_005 = bpy.data.objects.new('Laser Gun Tower.005', me_tower)
ob_cube_005 = bpy.data.objects.new('Cube.005', me_cube_004)
ob_laser_gun_tower_004 = bpy.data.objects.new('Laser Gun Tower.004', me_tower_004)
ob_cube_003 = bpy.data.objects.new('Cube.003', me_cube_004)
ob_laser_gun_tower_003 = bpy.data.objects.new('Laser Gun Tower.003', me_tower_004)
ob_cube_001 = bpy.data.objects.new('Cube.001', me_cube_004)
ob_sun = bpy.data.objects.new('Sun', light_sun_001)
ob_hemi = bpy.data.objects.new('Hemi', light_hemi_001)

# ---- transforms, parenting, visibility, modifiers, constraints
ob_laser_gun_tower.location = (0.0, 0.0, 0.0)
ob_laser_gun_tower.scale = (0.1, 0.1, 0.1)
ob_laser_gun_tower.lineart.crease_threshold = 0.0
_m = ob_laser_gun_tower.modifiers.new('EdgeSplit', 'EDGE_SPLIT')
_m.use_edge_angle = False
ob_laser_gun_tower_001.parent = ob_laser_gun_tower
ob_laser_gun_tower_001.matrix_parent_inverse = Matrix(((-1.0, 0.0, 0.0, -157.9), (0.0, -1.0, 0.0, -157.6), (0.0, 0.0, 1.0, 68.13), (0.0, 0.0, 0.0, 1.0)))
ob_laser_gun_tower_001.location = (-157.9, -157.6, -23.07)
ob_laser_gun_tower_001.lineart.crease_threshold = 0.0
_m = ob_laser_gun_tower_001.modifiers.new('Triangulate', 'TRIANGULATE')
_m.quad_method = 'BEAUTY'
ob_circle_002.parent = ob_laser_gun_tower_001
ob_circle_002.matrix_parent_inverse = Matrix(((1.0, 0.0, 0.0, 157.9), (5.96e-08, 1.0, 0.0, 157.6), (0.0, 0.0, 1.0, 23.07), (0.0, 0.0, 0.0, 1.0)))
ob_circle_002.location = (-158.7, -157.6, -14.48)
ob_circle_002.lineart.crease_threshold = 0.0
_m = ob_circle_002.modifiers.new('Triangulate', 'TRIANGULATE')
_m.quad_method = 'BEAUTY'
_m = ob_circle_002.modifiers.new('EdgeSplit', 'EDGE_SPLIT')
_m.use_edge_angle = False
ob_laser_gun_tower_002.parent = ob_circle_002
ob_laser_gun_tower_002.matrix_parent_inverse = Matrix(((1.0, 0.0, 0.0, 158.7), (0.0, 1.0, 0.0, 157.6), (0.0, 0.0, 1.0, 14.48), (0.0, 0.0, 0.0, 1.0)))
ob_laser_gun_tower_002.location = (-165.1, -153.2, -14.83)
ob_laser_gun_tower_002.lineart.crease_threshold = 0.0
_m = ob_laser_gun_tower_002.modifiers.new('Triangulate', 'TRIANGULATE')
_m.quad_method = 'BEAUTY'
ob_cube_007.parent = ob_laser_gun_tower_002
ob_cube_007.matrix_parent_inverse = Matrix(((1.0, 0.0, 0.0, 165.1), (0.0, 1.0, 0.0, 153.2), (0.0, 0.0, 1.0, 7.829), (0.0, 0.0, 0.0, 1.0)))
ob_cube_007.location = (-165.1, -153.2, -7.829)
ob_cube_007.rotation_mode = 'QUATERNION'
ob_cube_007.rotation_quaternion = (1.0, 0.0, 0.0, 0.0)
ob_cube_007.scale = (0.0, 0.0, 0.0)
ob_cube_007.lock_rotations_4d = False
ob_cube_007.lineart.crease_threshold = 0.0
ob_laser_gun_tower_005.parent = ob_circle_002
ob_laser_gun_tower_005.matrix_parent_inverse = Matrix(((1.0, 0.0, 0.0, 158.7), (0.0, 1.0, 0.0, 157.6), (0.0, 0.0, 1.0, 14.48), (0.0, 0.0, 0.0, 1.0)))
ob_laser_gun_tower_005.location = (-165.1, -162.2, -14.83)
ob_laser_gun_tower_005.lineart.crease_threshold = 0.0
_m = ob_laser_gun_tower_005.modifiers.new('Triangulate', 'TRIANGULATE')
_m.quad_method = 'BEAUTY'
ob_cube_005.parent = ob_laser_gun_tower_005
ob_cube_005.matrix_parent_inverse = Matrix(((1.0, 0.0, 0.0, 165.1), (0.0, 1.0, 0.0, 153.2), (0.0, 0.0, 1.0, 7.829), (0.0, 0.0, 0.0, 1.0)))
ob_cube_005.location = (-165.1, -153.2, -7.829)
ob_cube_005.rotation_mode = 'QUATERNION'
ob_cube_005.rotation_quaternion = (1.0, 0.0, 0.0, 0.0)
ob_cube_005.scale = (0.0, 0.0, 0.0)
ob_cube_005.lock_rotations_4d = False
ob_cube_005.lineart.crease_threshold = 0.0
ob_laser_gun_tower_004.parent = ob_circle_002
ob_laser_gun_tower_004.matrix_parent_inverse = Matrix(((1.0, 0.0, 0.0, 158.7), (0.0, 1.0, 0.0, 157.6), (0.0, 0.0, 1.0, 14.48), (0.0, 0.0, 0.0, 1.0)))
ob_laser_gun_tower_004.location = (-165.1, -162.2, -7.829)
ob_laser_gun_tower_004.lineart.crease_threshold = 0.0
_m = ob_laser_gun_tower_004.modifiers.new('Triangulate', 'TRIANGULATE')
_m.quad_method = 'BEAUTY'
ob_cube_003.parent = ob_laser_gun_tower_004
ob_cube_003.matrix_parent_inverse = Matrix(((1.0, 0.0, 0.0, 165.1), (0.0, 1.0, 0.0, 153.2), (0.0, 0.0, 1.0, 7.829), (0.0, 0.0, 0.0, 1.0)))
ob_cube_003.location = (-165.1, -153.2, -7.829)
ob_cube_003.rotation_mode = 'QUATERNION'
ob_cube_003.rotation_quaternion = (1.0, 0.0, 0.0, 0.0)
ob_cube_003.scale = (0.0, 0.0, 0.0)
ob_cube_003.lock_rotations_4d = False
ob_cube_003.lineart.crease_threshold = 0.0
ob_laser_gun_tower_003.parent = ob_circle_002
ob_laser_gun_tower_003.matrix_parent_inverse = Matrix(((1.0, 0.0, 0.0, 158.7), (0.0, 1.0, 0.0, 157.6), (0.0, 0.0, 1.0, 14.48), (0.0, 0.0, 0.0, 1.0)))
ob_laser_gun_tower_003.location = (-165.1, -153.2, -7.829)
ob_laser_gun_tower_003.lineart.crease_threshold = 0.0
_m = ob_laser_gun_tower_003.modifiers.new('Triangulate', 'TRIANGULATE')
_m.quad_method = 'BEAUTY'
ob_cube_001.parent = ob_laser_gun_tower_003
ob_cube_001.matrix_parent_inverse = Matrix(((1.0, 0.0, 0.0, 165.1), (0.0, 1.0, 0.0, 153.2), (0.0, 0.0, 1.0, 7.829), (0.0, 0.0, 0.0, 1.0)))
ob_cube_001.location = (-165.1, -153.2, -7.829)
ob_cube_001.rotation_mode = 'QUATERNION'
ob_cube_001.rotation_quaternion = (1.0, 0.0, 0.0, 0.0)
ob_cube_001.scale = (0.0, 0.0, 0.0)
ob_cube_001.lock_rotations_4d = False
ob_cube_001.lineart.crease_threshold = 0.0
ob_sun.location = (-36.1, -84.4, 108.4)
ob_sun.rotation_euler = (0.8257, -0.2062, -0.2655)
ob_sun.lineart.crease_threshold = 0.0
ob_hemi.location = (-61.55, -31.02, 64.79)
ob_hemi.rotation_euler = (-0.7601, -0.7245, 0.3158)
ob_hemi.hide_viewport = True
ob_hemi.lineart.crease_threshold = 0.0

# ---- collection membership
col_collection_1.objects.link(ob_laser_gun_tower)
col_collection_1.objects.link(ob_laser_gun_tower_001)
col_collection_1.objects.link(ob_circle_002)
col_collection_1.objects.link(ob_laser_gun_tower_002)
col_collection_1.objects.link(ob_cube_007)
col_collection_1.objects.link(ob_laser_gun_tower_005)
col_collection_1.objects.link(ob_cube_005)
col_collection_1.objects.link(ob_laser_gun_tower_004)
col_collection_1.objects.link(ob_cube_003)
col_collection_1.objects.link(ob_laser_gun_tower_003)
col_collection_1.objects.link(ob_cube_001)
col_collection_2.objects.link(ob_sun)
col_collection_2.objects.link(ob_hemi)

# ---- scene / render settings (as saved in the file)
scene.frame_start = 0; scene.frame_end = 1199; scene.frame_set(0)
scene.render.engine = 'BLENDER_EEVEE_NEXT'
scene.render.resolution_percentage = 50
scene.render.fps = 25
scene.render.dither_intensity = 0.0
scene.render.bake_margin = 64
scene.cycles.use_denoising = False
scene.cycles.samples = 128
scene.cycles.sampling_pattern = 'TABULATED_SOBOL'
scene.cycles.light_sampling_threshold = 0.0
scene.cycles.use_adaptive_sampling = False
scene.cycles.use_light_tree = False
scene.cycles.blur_glossy = 0.0
scene.cycles.sample_clamp_indirect = 0.0
scene.view_settings.view_transform = 'Standard'
bpy.context.view_layer.update()

# ---- added for rendering (the .blend has no active camera): camera
cam_auto = bpy.data.cameras.new('AutoCamera')
cam_auto.lens = 50.0
cam_auto.sensor_width = 36.0
cam_auto.clip_end = 1000.0
ob_auto_camera = bpy.data.objects.new('AutoCamera', cam_auto)
scene.collection.objects.link(ob_auto_camera)
ob_auto_camera.location = (9.20577, -10.3965, 10.1099)
ob_auto_camera.rotation_euler = (1.09748, -7.21219e-08, 0.694738)
scene.camera = ob_auto_camera
bpy.context.view_layer.update()
